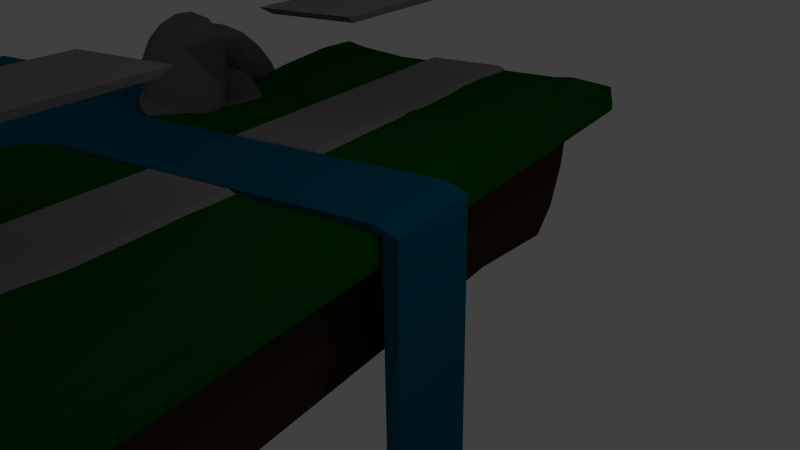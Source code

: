 # Source: StageIdea.blend  (saved by Blender 2.72.0; exported with 4.5.12 LTS)
import bpy
from mathutils import Matrix  # noqa: F401  (used for matrix-valued properties, if any)

bpy.ops.wm.read_factory_settings(use_empty=True)
scene = bpy.context.scene
scene.name = 'Scene'

# ---- collections
col_collection_1 = bpy.data.collections.new('Collection 1'); scene.collection.children.link(col_collection_1)

# ---- materials (node trees are filled in below, after node groups)
mat_material_002 = bpy.data.materials.new('Material.002')
mat_material_002.alpha_threshold = 0.0
mat_material_002.use_transparent_shadow = False
mat_material_002.diffuse_color = (0.2699, 0.2738, 0.2659, 1.0)
mat_material_002.specular_color = (0.9699, 1.0, 1.0)
mat_material_002.roughness = 0.5
mat_material_002.specular_intensity = 0.0
mat_material_002.line_color = (0.0, 0.0, 0.0, 1.0)
mat_material_004 = bpy.data.materials.new('Material.004')
mat_material_004.alpha_threshold = 0.0
mat_material_004.use_transparent_shadow = False
mat_material_004.diffuse_color = (0.04696, 0.02886, 0.01494, 1.0)
mat_material_004.roughness = 0.5
mat_material_004.specular_intensity = 0.0
mat_material_003 = bpy.data.materials.new('Material.003')
mat_material_003.alpha_threshold = 0.0
mat_material_003.use_transparent_shadow = False
mat_material_003.diffuse_color = (0.1539, 0.1539, 0.1539, 1.0)
mat_material_003.roughness = 0.5
mat_material_003.specular_intensity = 0.0
mat_material_001 = bpy.data.materials.new('Material.001')
mat_material_001.alpha_threshold = 0.0
mat_material_001.use_transparent_shadow = False
mat_material_001.preview_render_type = 'SHADERBALL'
mat_material_001.diffuse_color = (0.0, 0.1187, 0.2079, 1.0)
mat_material_001.roughness = 0.5
mat_material_001.specular_intensity = 1.0
mat_material = bpy.data.materials.new('Material')
mat_material.alpha_threshold = 0.0
mat_material.use_transparent_shadow = False
mat_material.diffuse_color = (7.071e-05, 0.09084, 0.0, 1.0)
mat_material.specular_color = (0.9699, 1.0, 1.0)
mat_material.roughness = 0.5
mat_material.specular_intensity = 0.6042
mat_material.line_color = (0.0, 0.0, 0.0, 1.0)

# ---- material node trees

# ---- world
world_world = bpy.data.worlds.new('World'); scene.world = world_world
world_world.color = (0.05088, 0.05088, 0.05088)
world_world.use_sun_shadow = False
world_world.sun_shadow_jitter_overblur = 0.0
world_world.cycles.sampling_method = 'MANUAL'
world_world.cycles.sample_map_resolution = 256

# ---- cameras
cam_camera = bpy.data.cameras.new('Camera')
cam_camera.clip_end = 100.0
cam_camera.lens = 35.0
cam_camera.sensor_width = 32.0
cam_camera.sensor_height = 18.0
cam_camera.ortho_scale = 7.314
cam_camera.dof.focus_distance = 0.0
cam_camera.dof.aperture_fstop = 128.0

# ---- lights
light_lamp = bpy.data.lights.new('Lamp', 'POINT')
light_lamp.transmission_factor = 0.0
light_lamp.cutoff_distance = 30.0
light_lamp.energy = 100.0
light_lamp.shadow_buffer_clip_start = 1.001
light_lamp.shadow_soft_size = 0.1
light_lamp.shadow_maximum_resolution = 0.006
light_lamp.use_absolute_resolution = True
light_lamp.cycles.use_multiple_importance_sampling = False

# ---- meshes
me_cube_015 = bpy.data.meshes.new('Cube.015')
me_cube_015.from_pydata([(-1.0, -1.0, -1.0), (-1.0, 1.0, -1.0), (1.0, 1.0, -1.0), (1.0, -1.0, -1.0), (-0.9061, -0.9061, 1.0), (-0.9061, 0.9061, 1.0), (0.9061, 0.9061, 1.0), (0.9061, -0.9061, 1.0)], [], [(4, 5, 1, 0), (5, 6, 2, 1), (6, 7, 3, 2), (7, 4, 0, 3), (0, 1, 2, 3), (7, 6, 5, 4)])
me_cube_015.materials.append(mat_material_002)
me_cube_015.use_remesh_preserve_volume = False
me_cube_015.use_remesh_preserve_attributes = False
me_cube_015.use_mirror_vertex_groups = False
me_cube_015.update()
me_cube_014 = bpy.data.meshes.new('Cube.014')
me_cube_014.from_pydata([(-1.0, -1.0, -1.0), (-1.0, 1.0, -1.0), (1.0, 1.0, -1.0), (1.0, -1.0, -1.0), (-0.9061, -0.9061, 1.0), (-0.9061, 0.9061, 1.0), (0.9061, 0.9061, 1.0), (0.9061, -0.9061, 1.0)], [], [(4, 5, 1, 0), (5, 6, 2, 1), (6, 7, 3, 2), (7, 4, 0, 3), (0, 1, 2, 3), (7, 6, 5, 4)])
me_cube_014.materials.append(mat_material_002)
me_cube_014.use_remesh_preserve_volume = False
me_cube_014.use_remesh_preserve_attributes = False
me_cube_014.use_mirror_vertex_groups = False
me_cube_014.update()
me_cube_010 = bpy.data.meshes.new('Cube.010')
me_cube_010.from_pydata([(-0.9167, -0.9167, -0.8463), (-0.9167, 0.9167, -0.9286), (0.8542, 0.8542, -0.744), (0.9167, -0.9167, -0.4714), (-0.9167, -0.9167, 0.9167), (-0.9167, 0.9167, 0.9167), (0.9167, 0.9167, 0.91), (0.9166, -0.9166, 0.9099), (-0.9297, -0.9297, 0.05936), (-1.0, 0.0, 1.0), (-0.9297, 0.9297, 0.05936), (-1.0, 0.0, -0.5779), (0.0, 1.0, 1.0), (0.9245, 0.9245, 0.06494), (0.0, 0.9297, -1.301), (1.0, 0.0, 0.9598), (0.9297, -0.9297, 0.09778), (1.0, 0.0, -0.3417), (0.0, -1.0, 1.0), (0.0, -0.9219, -0.9908), (-1.0, 0.0, 0.4221), (0.0, 1.0, 0.0), (1.0, 0.0, 0.4269), (0.0, -1.0, 0.0), (0.0, 0.0, -1.832), (0.0, 0.0, 1.0), (-0.9375, -0.9375, 0.5528), (-0.9375, 0.5, 0.9903), (-0.9375, 0.9375, -0.4472), (-0.9375, -0.5, -0.6209), (0.5, 0.9375, 0.9375), (0.8958, 0.8958, -0.4073), (-0.5, 0.9375, -1.308), (0.9375, -0.5, 0.9073), (0.9375, -0.9375, -0.1447), (0.8958, 0.4896, -0.5034), (-0.5, -0.9375, 0.9375), (0.4896, -0.8958, -0.6839), (-0.9375, -0.9375, -0.4472), (-0.9375, -0.5, 0.9903), (-0.9375, 0.9375, 0.5528), (-0.9375, 0.5, -0.6826), (-0.5, 0.9375, 0.9375), (0.9375, 0.9375, 0.495), (0.4896, 0.887, -0.8754), (0.9375, 0.5, 0.9073), (0.9375, -0.9375, 0.495), (0.9375, -0.5, -0.444), (0.5, -0.9375, 0.9375), (-0.4896, -0.8958, -0.8934), (-1.0, 0.0, -0.0779), (-1.0, 0.0, 0.9221), (-1.0, -0.5, 0.3627), (-1.0, 0.5, 0.3693), (0.0, 1.0, -0.5617), (0.0, 1.0, 0.5), (-0.5, 1.0, -0.007712), (0.499, 0.998, 0.000716), (1.0, 0.0, -0.07313), (1.0, 0.0, 0.4598), (0.998, 0.499, 0.3065), (1.0, -0.5, 0.3184), (0.0, -1.0, -0.4623), (0.0, -1.0, 0.5), (0.499, -0.998, 0.02978), (-0.499, -0.998, 0.001801), (0.5, 0.0, -1.173), (-0.5, 0.0, -1.0), (0.0, -0.5, -1.832), (0.0, 0.5, -1.421), (-0.5, 0.0, 1.0), (0.5, 0.0, 1.0), (0.0, -0.5, 1.0), (0.0, 0.5, 1.0), (-1.0, 0.5, -0.0779), (0.4922, 0.9844, -0.4943), (1.0, -0.5, -0.04723), (-0.4922, -0.9844, -0.4856), (0.4922, 0.4922, -0.7959), (-0.5, 0.5, 1.0), (-1.0, -0.5, -0.1307), (-1.0, -0.5, 0.8166), (-1.0, 0.5, 0.8166), (-0.5, 1.0, -0.5617), (-0.5, 1.0, 0.5), (0.5, 1.0, 0.5), (0.9844, 0.4922, -0.1417), (1.0, 0.5, 0.5232), (1.0, -0.5, 0.5232), (0.4922, -0.9844, -0.2617), (0.5, -1.0, 0.5), (-0.5, -1.0, 0.5), (0.5, -0.5, -1.173), (-0.5, -0.5, -1.051), (-0.5, 0.5, -1.317), (-0.5, -0.5, 1.0), (0.5, -0.5, 1.0), (0.5, 0.5, 1.0)], [], [(74, 28, 1, 41), (75, 31, 2, 44), (76, 34, 3, 47), (77, 38, 0, 49), (78, 44, 2, 35), (79, 42, 5, 27), (80, 50, 11, 29), (81, 51, 20, 52), (82, 40, 10, 53), (83, 54, 14, 32), (84, 55, 21, 56), (85, 43, 13, 57), (86, 58, 17, 35), (87, 59, 22, 60), (88, 46, 16, 61), (89, 62, 19, 37), (90, 63, 23, 64), (91, 26, 8, 65), (92, 66, 17, 47), (93, 67, 24, 68), (94, 32, 14, 69), (95, 70, 9, 39), (96, 71, 25, 72), (97, 30, 12, 73), (50, 74, 41, 11), (20, 53, 74, 50), (53, 10, 28, 74), (54, 75, 44, 14), (21, 57, 75, 54), (57, 13, 31, 75), (58, 76, 47, 17), (22, 61, 76, 58), (61, 16, 34, 76), (62, 77, 49, 19), (23, 65, 77, 62), (65, 8, 38, 77), (66, 78, 35, 17), (24, 69, 78, 66), (69, 14, 44, 78), (70, 79, 27, 9), (25, 73, 79, 70), (73, 12, 42, 79), (38, 80, 29, 0), (8, 52, 80, 38), (52, 20, 50, 80), (26, 81, 52, 8), (4, 39, 81, 26), (39, 9, 51, 81), (51, 82, 53, 20), (9, 27, 82, 51), (27, 5, 40, 82), (28, 83, 32, 1), (10, 56, 83, 28), (56, 21, 54, 83), (40, 84, 56, 10), (5, 42, 84, 40), (42, 12, 55, 84), (55, 85, 57, 21), (12, 30, 85, 55), (30, 6, 43, 85), (31, 86, 35, 2), (13, 60, 86, 31), (60, 22, 58, 86), (43, 87, 60, 13), (6, 45, 87, 43), (45, 15, 59, 87), (59, 88, 61, 22), (15, 33, 88, 59), (33, 7, 46, 88), (34, 89, 37, 3), (16, 64, 89, 34), (64, 23, 62, 89), (46, 90, 64, 16), (7, 48, 90, 46), (48, 18, 63, 90), (63, 91, 65, 23), (18, 36, 91, 63), (36, 4, 26, 91), (37, 92, 47, 3), (19, 68, 92, 37), (68, 24, 66, 92), (49, 93, 68, 19), (0, 29, 93, 49), (29, 11, 67, 93), (67, 94, 69, 24), (11, 41, 94, 67), (41, 1, 32, 94), (36, 95, 39, 4), (18, 72, 95, 36), (72, 25, 70, 95), (48, 96, 72, 18), (7, 33, 96, 48), (33, 15, 71, 96), (71, 97, 73, 25), (15, 45, 97, 71), (45, 6, 30, 97)])
me_cube_010.materials.append(mat_material_004)
me_cube_010.use_remesh_preserve_volume = False
me_cube_010.use_remesh_preserve_attributes = False
me_cube_010.use_mirror_vertex_groups = False
me_cube_010.update()
me_cube_009 = bpy.data.meshes.new('Cube.009')
me_cube_009.from_pydata([], [], [])
me_cube_009.use_remesh_preserve_volume = False
me_cube_009.use_remesh_preserve_attributes = False
me_cube_009.use_mirror_vertex_groups = False
me_cube_009.update()
me_cube_007 = bpy.data.meshes.new('Cube.007')
me_cube_007.from_pydata([(1.0, 1.023, -0.7642), (1.0, -1.0, -1.0), (-1.0, -1.0, -1.0), (-1.0, 1.023, -0.7642), (1.0, 0.9768, 0.2943), (1.0, -1.0, 0.5301), (-1.0, -1.0, 0.5301), (-1.0, 0.9768, 0.2943), (0.891, 1.023, -0.7642), (0.891, -1.0, -1.0), (0.891, 0.9768, 0.7642), (0.891, -1.0, 1.0), (-0.8687, 1.023, -0.7642), (-0.8687, -1.0, -1.0), (-0.8687, 0.9768, 0.7642), (-0.8687, -1.0, 1.0)], [], [(12, 13, 2, 3), (14, 7, 6, 15), (0, 4, 5, 1), (13, 15, 6, 2), (2, 6, 7, 3), (14, 12, 3, 7), (0, 1, 9, 8), (4, 10, 11, 5), (1, 5, 11, 9), (4, 0, 8, 10), (8, 9, 13, 12), (10, 14, 15, 11), (9, 11, 15, 13), (10, 8, 12, 14)])
me_cube_007.materials.append(mat_material_002)
me_cube_007.use_remesh_preserve_volume = False
me_cube_007.use_remesh_preserve_attributes = False
me_cube_007.use_mirror_vertex_groups = False
me_cube_007.update()
me_cube_006 = bpy.data.meshes.new('Cube.006')
me_cube_006.from_pydata([(2.291, -2.057, -2.174), (2.221, 2.057, -2.174), (0.8648, -2.057, 0.9078), (-0.5703, 2.057, 2.313), (-1.802, 2.057, -2.174), (-1.802, -2.057, -2.174), (-3.228, 2.057, 4.338), (-3.228, -2.057, 2.546), (1.578, -2.057, -0.6331), (-0.06879, 0.0, 1.611), (2.256, 0.0, -2.174), (0.6094, 2.057, 0.06959), (0.8776, 0.0, -0.2818), (2.942, -0.6135, -4.599), (2.873, 3.5, -4.599), (1.516, -0.6135, -1.517), (0.081, 3.5, -0.112), (-1.15, 3.5, -4.599), (-1.15, -0.6135, -4.599), (-2.576, 3.5, 1.913), (-2.576, -0.6135, 0.1206), (2.229, -0.6135, -3.058), (0.5825, 1.443, -0.8147), (2.907, 1.443, -4.599), (1.261, 3.5, -2.356), (1.529, 1.443, -2.707), (2.321, 1.391, -3.556), (3.041, -1.141, -1.683), (0.9166, 0.4391, -0.8292), (0.2971, 0.0193, -3.556), (-0.4202, -0.4668, 0.4014), (0.982, -2.536, -0.6878), (1.87, -0.4246, -1.256), (1.51, 0.8412, -2.193), (2.346, -0.102, -2.406)], [], [(4, 5, 7, 6), (5, 4, 1, 10, 0), (3, 11, 1, 4, 6), (2, 7, 5, 0, 8), (3, 6, 7, 2, 9), (12, 8, 0, 10), (11, 12, 10, 1), (3, 9, 12, 11), (9, 2, 8, 12), (17, 18, 20, 19), (18, 17, 14, 23, 13), (16, 24, 14, 17, 19), (15, 20, 18, 13, 21), (16, 19, 20, 15, 22), (25, 21, 13, 23), (24, 25, 23, 14), (16, 22, 25, 24), (22, 15, 21, 25), (28, 33, 26, 29, 30), (28, 30, 31, 27, 32), (28, 32, 34, 33)])
me_cube_006.materials.append(mat_material_003)
me_cube_006.use_remesh_preserve_volume = False
me_cube_006.use_remesh_preserve_attributes = False
me_cube_006.use_mirror_vertex_groups = False
me_cube_006.update()
me_cube_005 = bpy.data.meshes.new('Cube.005')
me_cube_005.from_pydata([(2.291, -2.057, -2.174), (2.221, 2.057, -2.174), (0.8648, -2.057, 0.9078), (-0.5703, 2.057, 2.313), (-1.802, 2.057, -2.174), (-1.802, -2.057, -2.174), (-3.228, 2.057, 4.338), (-3.228, -2.057, 2.546), (1.578, -2.057, -0.6331), (-0.06879, 0.0, 1.611), (2.256, 0.0, -2.174), (0.6094, 2.057, 0.06959), (0.8776, 0.0, -0.2818), (2.942, -0.6135, -4.599), (2.873, 3.5, -4.599), (1.516, -0.6135, -1.517), (0.081, 3.5, -0.112), (-1.15, 3.5, -4.599), (-1.15, -0.6135, -4.599), (-2.576, 3.5, 1.913), (-2.576, -0.6135, 0.1206), (2.229, -0.6135, -3.058), (0.5825, 1.443, -0.8147), (2.907, 1.443, -4.599), (1.261, 3.5, -2.356), (1.529, 1.443, -2.707), (2.321, 1.391, -3.556), (3.041, -1.141, -1.683), (0.9166, 0.4391, -0.8292), (0.2971, 0.0193, -3.556), (-0.4202, -0.4668, 0.4014), (0.982, -2.536, -0.6878), (1.87, -0.4246, -1.256), (1.51, 0.8412, -2.193), (2.346, -0.102, -2.406)], [], [(4, 5, 7, 6), (5, 4, 1, 10, 0), (3, 11, 1, 4, 6), (2, 7, 5, 0, 8), (3, 6, 7, 2, 9), (12, 8, 0, 10), (11, 12, 10, 1), (3, 9, 12, 11), (9, 2, 8, 12), (17, 18, 20, 19), (18, 17, 14, 23, 13), (16, 24, 14, 17, 19), (15, 20, 18, 13, 21), (16, 19, 20, 15, 22), (25, 21, 13, 23), (24, 25, 23, 14), (16, 22, 25, 24), (22, 15, 21, 25), (28, 33, 26, 29, 30), (28, 30, 31, 27, 32), (28, 32, 34, 33)])
me_cube_005.materials.append(mat_material_003)
me_cube_005.use_remesh_preserve_volume = False
me_cube_005.use_remesh_preserve_attributes = False
me_cube_005.use_mirror_vertex_groups = False
me_cube_005.update()
me_cube_004 = bpy.data.meshes.new('Cube.004')
me_cube_004.from_pydata([(1.0, 1.023, -0.7642), (1.0, -1.0, -1.0), (-1.0, -1.0, -1.0), (-1.0, 1.023, -0.7642), (1.0, 0.9768, 0.2943), (1.0, -1.0, 0.5301), (-1.0, -1.0, 0.5301), (-1.0, 0.9768, 0.2943), (0.891, 1.023, -0.7642), (0.891, -1.0, -1.0), (0.891, 0.9768, 0.7642), (0.891, -1.0, 1.0), (-0.8687, 1.023, -0.7642), (-0.8687, -1.0, -1.0), (-0.8687, 0.9768, 0.7642), (-0.8687, -1.0, 1.0)], [], [(12, 13, 2, 3), (14, 7, 6, 15), (0, 4, 5, 1), (13, 15, 6, 2), (2, 6, 7, 3), (14, 12, 3, 7), (0, 1, 9, 8), (4, 10, 11, 5), (1, 5, 11, 9), (4, 0, 8, 10), (8, 9, 13, 12), (10, 14, 15, 11), (9, 11, 15, 13), (10, 8, 12, 14)])
me_cube_004.materials.append(mat_material_002)
me_cube_004.use_remesh_preserve_volume = False
me_cube_004.use_remesh_preserve_attributes = False
me_cube_004.use_mirror_vertex_groups = False
me_cube_004.update()
me_cube_002 = bpy.data.meshes.new('Cube.002')
me_cube_002.from_pydata([(1.0, 1.0, -1.0), (1.0, -1.0, -1.0), (-1.0, -1.0, -1.0), (-1.0, 1.0, -1.0), (1.0, 1.0, 1.0), (1.0, -1.0, 1.0), (-1.0, -1.0, 1.0), (-1.0, 1.0, 1.0), (1.039, 1.0, 0.1299), (1.039, -1.0, 0.1299), (1.111, 1.0, -0.13), (1.111, -1.0, -0.1299), (1.039, 1.0, -23.66), (1.039, -1.0, -23.66), (1.111, 1.0, -23.92), (1.111, -1.0, -23.92), (1.039, 1.0, -47.85), (1.039, -1.0, -47.85), (1.111, 1.0, -48.11), (1.111, -1.0, -48.11), (-1.155, -2.913, -1.0), (-1.155, 2.913, -1.0), (-1.155, -2.913, 1.0), (-1.155, 2.913, 1.0), (-3.003, -2.913, -1.0), (-3.003, 2.913, -1.0), (-3.003, -2.913, 1.0), (-3.003, 2.913, 1.0), (-0.7787, -1.0, -2.946), (-0.7787, -1.0, -0.9459), (-0.9338, -2.913, -2.946), (-0.9338, -2.913, -0.9459), (-0.8571, 1.0, -1.521), (-0.8571, 1.0, 0.4786), (-1.012, 2.913, -1.521), (-1.012, 2.913, 0.4786)], [], [(0, 1, 2, 3), (4, 7, 6, 5), (4, 5, 11, 10), (1, 5, 6, 2), (6, 7, 23, 22), (4, 0, 3, 7), (10, 11, 15, 14), (5, 1, 9, 11), (0, 4, 10, 8), (1, 0, 8, 9), (14, 15, 19, 18), (11, 9, 13, 15), (8, 10, 14, 12), (9, 8, 12, 13), (16, 18, 19, 17), (15, 13, 17, 19), (12, 14, 18, 16), (13, 12, 16, 17), (22, 23, 27, 26), (3, 21, 34, 32), (20, 2, 28, 30), (3, 2, 20, 21), (24, 26, 27, 25), (23, 21, 25, 27), (20, 22, 26, 24), (21, 20, 24, 25), (28, 29, 31, 30), (6, 22, 31, 29), (22, 20, 30, 31), (2, 6, 29, 28), (33, 32, 34, 35), (23, 7, 33, 35), (21, 23, 35, 34), (7, 3, 32, 33)])
me_cube_002.materials.append(mat_material_001)
me_cube_002.use_remesh_preserve_volume = False
me_cube_002.use_remesh_preserve_attributes = False
me_cube_002.use_mirror_vertex_groups = False
me_cube_002.update()
me_cube_001 = bpy.data.meshes.new('Cube.001')
me_cube_001.from_pydata([(1.015, 1.0, -2.257), (1.015, -1.0, -2.257), (-1.0, -1.0, -2.257), (-1.0, 1.0, -2.257), (1.0, 1.0, 0.5804), (1.0, -1.0, 1.0), (-1.0, -1.0, 1.0), (-1.0, 1.0, 1.0), (1.015, -5.96e-08, -2.257), (0.01496, 1.0, -2.257), (1.0, 1.0, 0.0), (0.0, -1.0, -2.257), (1.0, -1.0, 0.0), (-1.0, 2.98e-07, -2.257), (-1.0, -1.0, 0.0), (-1.0, 1.0, 0.0), (1.0, -5.364e-07, 0.1402), (2.384e-07, 1.0, 1.0), (-5.364e-07, -1.0, 1.0), (-1.0, 1.788e-07, 1.0), (0.01496, 1.192e-07, -2.257), (-1.49e-07, -1.788e-07, 1.0), (1.0, -2.98e-07, 0.0), (-2.98e-07, -1.0, 0.0), (-1.0, 2.384e-07, 0.0), (2.384e-07, 1.0, 0.0), (1.0, -0.5, 1.0), (-0.5, 1.0, 1.0), (-0.5, -1.0, 1.0), (-1.0, 0.5, 1.0), (1.0, 0.5, 1.0), (0.5, 1.0, 1.0), (0.5, -1.0, 1.0), (-1.0, -0.5, 1.0), (-3.427e-07, -0.5, 1.0), (4.47e-08, 0.5, 1.0), (0.5, -3.576e-07, 1.0), (-0.5, 0.0, 1.0), (-0.5, -0.5, 1.303), (0.5, -0.5, 1.281), (0.5, 0.5, 1.0), (-0.5, 0.5, 0.7788), (1.0, -0.75, 1.0), (-0.75, 1.0, 1.0), (-0.75, -1.0, 1.0), (-1.0, 0.75, 1.0), (1.0, 0.25, 1.0), (0.25, 1.0, 1.0), (0.25, -1.0, 1.409), (-1.0, -0.25, 2.204), (-4.396e-07, -0.75, 1.0), (-5.215e-08, 0.25, 1.0), (0.75, -4.47e-07, 1.0), (-0.25, -8.941e-08, 1.0), (1.0, -0.25, 1.0), (-0.25, 1.0, 1.0), (-0.25, -1.0, 1.0), (-1.0, 0.25, 1.0), (1.0, 0.75, 1.0), (0.75, 1.0, 1.396), (0.75, -1.0, 1.0), (-1.0, -0.75, 1.0), (-2.459e-07, -0.25, 1.0), (1.416e-07, 0.75, 1.0), (0.25, -2.682e-07, 1.0), (-0.75, 8.941e-08, 1.0), (-0.5, -0.75, 1.55), (-0.5, -0.25, 1.428), (-0.25, -0.5, 1.0), (-0.75, -0.5, 2.028), (0.5, -0.75, 0.6672), (0.5, -0.25, 1.021), (0.75, -0.5, 1.17), (0.25, -0.5, 1.05), (0.5, 0.25, 0.8298), (0.5662, 0.726, 1.0), (0.75, 0.5, 1.0), (0.25, 0.5, 1.29), (-0.5186, 0.25, 1.359), (-0.5, 0.75, 2.394), (-0.25, 0.5, 1.0), (-0.75, 0.5, 0.7711), (-0.75, -0.7868, 4.114), (0.25, -0.75, 1.334), (0.25, 0.25, 1.0), (-0.75, 0.25, 0.3945), (-0.25, -0.75, 1.0), (-0.25, -0.25, 1.0), (-0.75, -0.25, 1.549), (0.75, -0.7799, 1.0), (0.75, -0.25, 1.0), (0.25, -0.25, 1.132), (0.75, 0.25, 1.444), (0.75, 0.75, 1.0), (0.25, 0.75, 1.313), (-0.25, 0.25, 1.0), (-0.25, 0.75, 1.0), (-0.75, 0.75, 5.01), (1.0, -0.875, 1.0), (-0.875, 1.0, 1.0), (-0.875, -1.0, 1.0), (-1.0, 0.875, 1.0), (1.0, 0.125, 0.1066), (0.125, 1.0, 1.0), (0.125, -1.0, 1.0), (-0.9836, -0.1446, 1.218), (-4.88e-07, -0.875, 1.0), (-1.006e-07, 0.125, 1.0), (0.875, -4.917e-07, 1.0), (-0.125, -1.341e-07, 1.0), (1.0, -0.375, 1.0), (-0.375, 1.0, 1.0), (-0.375, -1.0, 1.0), (-1.0, 0.375, 1.0), (1.0, 0.625, 1.0), (0.625, 1.0, 1.0), (0.625, -1.0, 1.0), (-1.0, -0.625, 1.0), (-2.943e-07, -0.375, 1.0), (9.313e-08, 0.625, 1.0), (0.375, -3.129e-07, 1.0), (-0.625, 4.47e-08, 1.0), (-0.5, -0.875, 1.715), (-0.5, -0.375, 0.6904), (-0.125, -0.5, 1.0), (-0.625, -0.5, 1.464), (0.5, -0.875, 1.0), (0.5, -0.375, 1.16), (0.875, -0.5, 1.0), (0.375, -0.5, 1.0), (0.5, 0.125, 0.5622), (0.5239, 0.625, 1.0), (0.875, 0.5, 1.499), (0.375, 0.5, 1.0), (-0.5, 0.125, 1.0), (-0.5, 0.625, 1.268), (-0.125, 0.5, 1.0), (-0.625, 0.5, 0.7139), (1.0, -0.625, 1.0), (-0.625, 1.0, 1.0), (-0.625, -1.0, 1.0), (-1.0, 0.625, 1.0), (1.0, 0.375, 1.0), (0.375, 1.0, 1.0), (0.375, -1.0, 1.0), (-1.134, -0.375, 3.022), (-3.912e-07, -0.625, 1.0), (-3.725e-09, 0.375, 1.0), (0.625, -4.023e-07, 1.0), (-0.375, -4.47e-08, 1.0), (1.0, -0.125, 0.09868), (-0.125, 1.0, 1.0), (-0.125, -1.0, 1.0), (-1.0, 0.125, 1.0), (1.0, 0.875, 1.0), (0.875, 1.0, 1.0), (0.875, -1.0, 1.0), (-1.0, -0.875, 1.0), (-1.974e-07, -0.125, 1.0), (1.9e-07, 0.875, 1.0), (0.125, -2.235e-07, 1.0), (-0.875, 1.341e-07, 1.0), (-0.5, -0.6161, 1.737), (-0.5, -0.125, 1.0), (-0.375, -0.5, 1.0), (-0.875, -0.5, 1.0), (0.5, -0.625, 1.0), (0.5, -0.125, 0.5622), (0.625, -0.5, 1.0), (0.125, -0.5, 1.0), (0.5, 0.375, 1.0), (0.5, 0.875, 1.802), (0.625, 0.5, 1.271), (0.125, 0.5, 1.0), (-0.5186, 0.375, 1.359), (-0.5, 0.875, 2.275), (-0.375, 0.5, 0.6998), (-0.875, 0.5, 1.194), (-0.75, -0.9118, 4.114), (-0.75, -0.625, 1.907), (-0.625, -0.7868, 4.114), (-0.875, -0.7868, 4.114), (0.25, -0.875, 1.481), (0.25, -0.625, 1.473), (0.375, -0.75, 1.0), (0.125, -0.75, 1.0), (0.25, 0.125, 1.0), (0.25, 0.375, 1.0), (0.375, 0.25, 1.0), (0.125, 0.25, 1.0), (-0.75, 0.125, 1.0), (-0.75, 0.375, 0.3945), (-0.625, 0.25, 1.0), (-0.875, 0.25, 1.0), (-0.25, -0.875, 1.0), (-0.25, -0.625, 1.0), (-0.125, -0.75, 1.0), (-0.375, -0.75, 1.0), (-0.25, -0.375, 1.0), (-0.25, -0.125, 1.0), (-0.125, -0.25, 1.0), (-0.375, -0.25, 1.0), (-0.75, -0.375, 1.0), (-0.75, -0.125, 1.0), (-0.625, -0.25, 0.4705), (-0.875, -0.25, 1.884), (0.75, -0.875, 1.0), (0.7745, -0.625, 1.442), (0.875, -0.75, 1.0), (0.625, -0.75, 0.7017), (0.75, -0.375, 1.0), (0.75, -0.125, 0.5622), (0.875, -0.25, 1.0), (0.625, -0.25, 1.0), (0.25, -0.375, 1.048), (0.25, -0.125, 1.0), (0.375, -0.25, 1.0), (0.125, -0.25, 1.0), (0.75, 0.125, 0.5622), (0.75, 0.375, 1.0), (0.875, 0.25, 0.693), (0.625, 0.25, 0.9949), (0.7955, 0.6484, 1.0), (0.75, 0.875, 0.7711), (0.875, 0.75, 1.424), (0.625, 0.75, 1.0), (0.1021, 0.625, 1.0), (0.25, 0.875, 1.382), (0.375, 0.75, 1.271), (0.125, 0.75, 1.0), (-0.25, 0.125, 1.0), (-0.25, 0.375, 1.0), (-0.125, 0.25, 1.0), (-0.3936, 0.25, 1.359), (-0.25, 0.625, 1.0), (-0.25, 0.875, 1.0), (-0.125, 0.75, 1.0), (-0.375, 0.75, 1.0), (-0.75, 0.625, 2.84), (-0.75, 0.875, 4.789), (-0.625, 0.75, 4.175), (-0.875, 0.75, 2.84), (-0.875, -0.9118, 4.114), (0.125, -0.875, 1.0), (0.125, 0.125, 1.0), (-0.9645, 0.2331, 1.471), (-0.375, -0.875, 1.0), (-0.375, -0.375, 1.0), (-0.875, -0.375, 0.4499), (0.625, -0.875, 0.7986), (0.6637, -0.375, 1.037), (0.125, -0.375, 1.0), (0.625, 0.125, 0.5622), (0.625, 0.625, 1.0), (0.125, 0.625, 1.0), (-0.375, 0.125, 1.0), (-0.375, 0.625, 0.8607), (-0.875, 0.625, 2.84), (-0.625, -0.9118, 4.114), (-0.625, -0.625, 2.302), (-0.875, -0.625, 2.103), (0.375, -0.875, 1.0), (0.375, -0.625, 1.0), (0.125, -0.625, 1.0), (0.375, 0.125, 0.5622), (0.375, 0.375, 1.255), (0.125, 0.375, 1.0), (-0.625, 0.125, 1.0), (-0.625, 0.375, 1.0), (-0.875, 0.375, 1.0), (-0.125, -0.875, 1.0), (-0.125, -0.625, 1.0), (-0.375, -0.625, 1.0), (-0.125, -0.375, 1.0), (-0.125, -0.125, 1.0), (-0.375, -0.125, 1.0), (-0.625, -0.375, 0.8596), (-0.625, -0.125, 1.0), (-0.875, -0.125, 1.0), (0.875, -0.875, 1.0), (0.875, -0.625, 1.0), (0.5801, -0.625, 1.0), (0.875, -0.375, 1.0), (0.875, -0.125, 0.5622), (0.625, -0.125, 0.5622), (0.375, -0.375, 1.0), (0.375, -0.125, 0.5622), (0.125, -0.125, 1.0), (0.875, 0.125, 0.5622), (0.875, 0.375, 0.523), (0.625, 0.375, 1.0), (0.875, 0.625, 0.6672), (0.875, 0.875, 1.03), (0.625, 0.875, 1.583), (0.375, 0.5908, 1.0), (0.375, 0.875, 1.0), (0.125, 0.875, 1.0), (-0.125, 0.125, 1.0), (-0.125, 0.375, 1.0), (-0.375, 0.375, 1.0), (-0.125, 0.625, 1.0), (-0.125, 0.875, 1.0), (-0.375, 0.875, 1.0), (-0.625, 0.625, 2.572), (-0.625, 0.875, 4.047), (-0.875, 0.875, 2.84), (1.015, 1.0, -3.434), (1.015, -1.0, -3.434), (1.015, -5.96e-08, -3.434), (0.01496, 1.0, -3.434), (0.01496, 1.192e-07, -3.434)], [], [(11, 2, 13), (157, 6, 100), (138, 150, 26), (23, 28, 14), (24, 29, 15), (9, 3, 15), (20, 13, 3), (8, 20, 9), (1, 11, 20), (106, 18, 104), (107, 21, 160), (245, 153, 19), (8, 22, 12), (0, 10, 22), (114, 10, 58), (23, 14, 2), (1, 12, 23), (12, 116, 32), (24, 15, 3), (14, 24, 13), (14, 33, 24), (27, 25, 15), (31, 10, 25), (0, 9, 25), (122, 28, 112), (123, 38, 164), (145, 33, 165), (249, 126, 32), (250, 127, 39), (118, 34, 169), (130, 36, 148), (131, 40, 172), (254, 119, 35), (134, 37, 149), (256, 135, 41), (141, 29, 177), (178, 44, 140), (179, 82, 180), (117, 61, 181), (182, 48, 144), (183, 83, 184), (263, 146, 50), (264, 186, 64), (265, 187, 84), (266, 147, 51), (190, 65, 121), (268, 191, 85), (113, 57, 193), (270, 194, 56), (195, 86, 196), (162, 66, 197), (198, 68, 124), (274, 199, 87), (275, 163, 67), (202, 69, 125), (277, 203, 88), (105, 49, 205), (279, 206, 60), (207, 89, 208), (281, 166, 70), (282, 210, 72), (283, 211, 90), (284, 167, 71), (285, 214, 73), (286, 215, 91), (287, 158, 62), (218, 52, 108), (289, 219, 92), (290, 170, 74), (291, 222, 76), (292, 223, 93), (171, 75, 225), (226, 77, 133), (227, 94, 228), (296, 159, 63), (230, 53, 109), (231, 95, 232), (299, 174, 78), (234, 80, 136), (235, 96, 236), (302, 175, 79), (238, 81, 137), (239, 97, 240), (305, 101, 45), (178, 242, 100), (82, 181, 242), (61, 157, 242), (182, 243, 104), (185, 243, 182), (50, 106, 243), (244, 160, 64), (189, 244, 186), (51, 107, 244), (245, 161, 65), (193, 245, 190), (57, 153, 245), (246, 112, 56), (197, 246, 194), (66, 122, 246), (247, 164, 68), (201, 247, 198), (67, 123, 247), (248, 165, 69), (205, 248, 202), (49, 145, 248), (249, 116, 60), (209, 249, 206), (209, 70, 126), (250, 168, 72), (90, 213, 250), (71, 127, 250), (251, 169, 73), (91, 217, 251), (62, 118, 251), (252, 148, 52), (221, 252, 218), (74, 130, 252), (222, 253, 172), (225, 253, 222), (75, 131, 253), (254, 173, 77), (229, 254, 226), (229, 63, 119), (255, 149, 53), (233, 255, 230), (233, 78, 134), (234, 256, 176), (237, 256, 234), (237, 79, 135), (257, 177, 81), (97, 241, 257), (45, 141, 257), (258, 140, 28), (180, 258, 122), (82, 178, 258), (259, 180, 66), (125, 259, 162), (69, 179, 259), (179, 260, 181), (165, 260, 179), (33, 117, 260), (261, 144, 32), (70, 184, 261), (184, 83, 182), (262, 184, 70), (39, 129, 262), (129, 73, 183), (183, 263, 185), (169, 263, 183), (34, 146, 263), (130, 264, 120), (188, 264, 130), (84, 186, 264), (170, 265, 188), (133, 265, 170), (133, 77, 187), (266, 189, 84), (173, 266, 187), (173, 35, 147), (267, 121, 37), (78, 192, 267), (85, 190, 267), (174, 268, 192), (137, 268, 174), (81, 191, 268), (269, 193, 85), (177, 269, 191), (29, 113, 269), (270, 152, 18), (196, 270, 106), (86, 194, 270), (271, 196, 50), (124, 271, 146), (68, 195, 271), (272, 197, 86), (164, 272, 195), (38, 162, 272), (273, 124, 34), (200, 273, 118), (87, 198, 273), (274, 200, 62), (109, 274, 158), (53, 199, 274), (275, 201, 87), (53, 149, 275), (149, 37, 163), (276, 125, 38), (204, 276, 123), (88, 202, 276), (277, 204, 67), (37, 121, 277), (65, 203, 277), (278, 205, 88), (161, 278, 203), (161, 19, 105), (279, 156, 5), (42, 208, 279), (208, 89, 206), (280, 208, 42), (128, 280, 138), (128, 72, 207), (207, 281, 209), (168, 281, 207), (39, 166, 281), (282, 128, 26), (212, 282, 110), (212, 90, 210), (150, 283, 212), (108, 283, 150), (52, 211, 283), (284, 213, 90), (148, 284, 211), (36, 167, 284), (285, 129, 39), (216, 285, 127), (91, 214, 285), (286, 216, 71), (120, 286, 167), (64, 215, 286), (287, 217, 91), (160, 287, 215), (21, 158, 287), (102, 288, 108), (220, 288, 102), (92, 218, 288), (142, 289, 220), (30, 132, 289), (132, 76, 219), (219, 290, 221), (76, 172, 290), (40, 170, 290), (291, 132, 30), (58, 224, 291), (224, 93, 222), (154, 292, 224), (155, 292, 154), (155, 59, 223), (293, 225, 93), (115, 293, 223), (31, 171, 293), (131, 294, 133), (75, 228, 294), (94, 226, 294), (171, 295, 228), (31, 143, 295), (47, 227, 295), (296, 229, 94), (103, 296, 227), (103, 17, 159), (107, 297, 109), (51, 232, 297), (95, 230, 297), (298, 232, 51), (136, 298, 147), (80, 231, 298), (299, 233, 95), (176, 299, 231), (41, 174, 299), (300, 136, 35), (236, 300, 119), (96, 234, 300), (301, 236, 63), (17, 151, 301), (55, 235, 301), (235, 302, 237), (111, 302, 235), (111, 27, 175), (303, 137, 41), (240, 303, 135), (97, 238, 303), (304, 240, 79), (27, 139, 304), (43, 239, 304), (239, 305, 241), (43, 99, 305), (99, 7, 101), (20, 11, 13), (242, 157, 100), (98, 5, 12), (22, 16, 150), (42, 98, 12), (12, 22, 150), (150, 54, 110), (25, 9, 15), (138, 42, 12), (6, 14, 100), (150, 110, 26), (138, 12, 150), (44, 14, 140), (28, 23, 112), (56, 23, 152), (14, 28, 140), (23, 56, 112), (14, 44, 100), (7, 15, 101), (23, 18, 152), (45, 15, 141), (29, 24, 113), (57, 24, 153), (15, 29, 141), (15, 45, 101), (24, 19, 153), (9, 20, 3), (24, 57, 113), (8, 9, 309, 308), (1, 20, 310, 307), (243, 106, 104), (244, 107, 160), (161, 245, 19), (1, 8, 12), (8, 0, 22), (102, 16, 22), (10, 4, 154), (102, 22, 10), (142, 46, 102), (142, 102, 30), (11, 23, 2), (11, 1, 23), (10, 154, 58), (102, 114, 30), (114, 102, 10), (12, 156, 60), (144, 48, 104), (12, 32, 23), (12, 5, 156), (116, 12, 60), (2, 14, 13), (104, 23, 144), (13, 24, 3), (32, 144, 23), (104, 18, 23), (17, 25, 151), (19, 24, 105), (49, 24, 145), (33, 14, 117), (61, 14, 157), (24, 33, 145), (14, 61, 117), (24, 49, 105), (55, 25, 111), (14, 6, 157), (27, 15, 139), (43, 15, 99), (15, 43, 139), (15, 7, 99), (59, 10, 115), (25, 55, 151), (4, 10, 155), (25, 27, 111), (31, 25, 143), (47, 25, 103), (10, 31, 115), (25, 17, 103), (25, 47, 143), (10, 59, 155), (10, 0, 25), (246, 122, 112), (247, 123, 164), (248, 145, 165), (116, 249, 32), (168, 250, 39), (251, 118, 169), (252, 130, 148), (253, 131, 172), (173, 254, 35), (255, 134, 149), (176, 256, 41), (257, 141, 177), (258, 178, 140), (259, 179, 180), (260, 117, 181), (261, 182, 144), (262, 183, 184), (185, 263, 50), (120, 264, 64), (188, 265, 84), (189, 266, 51), (267, 190, 121), (192, 268, 85), (269, 113, 193), (152, 270, 56), (271, 195, 196), (272, 162, 197), (273, 198, 124), (200, 274, 87), (201, 275, 67), (276, 202, 125), (204, 277, 88), (278, 105, 205), (156, 279, 60), (280, 207, 208), (209, 281, 70), (128, 282, 72), (212, 283, 90), (213, 284, 71), (129, 285, 73), (216, 286, 91), (217, 287, 62), (288, 218, 108), (220, 289, 92), (221, 290, 74), (132, 291, 76), (224, 292, 93), (293, 171, 225), (294, 226, 133), (295, 227, 228), (229, 296, 63), (297, 230, 109), (298, 231, 232), (233, 299, 78), (300, 234, 136), (301, 235, 236), (237, 302, 79), (303, 238, 137), (304, 239, 240), (241, 305, 45), (44, 178, 100), (178, 82, 242), (181, 61, 242), (48, 182, 104), (83, 185, 182), (185, 50, 243), (186, 244, 64), (84, 189, 186), (189, 51, 244), (190, 245, 65), (85, 193, 190), (193, 57, 245), (194, 246, 56), (86, 197, 194), (197, 66, 246), (198, 247, 68), (87, 201, 198), (201, 67, 247), (202, 248, 69), (88, 205, 202), (205, 49, 248), (206, 249, 60), (89, 209, 206), (249, 209, 126), (210, 250, 72), (210, 90, 250), (213, 71, 250), (214, 251, 73), (214, 91, 251), (217, 62, 251), (218, 252, 52), (92, 221, 218), (221, 74, 252), (76, 222, 172), (93, 225, 222), (225, 75, 253), (226, 254, 77), (94, 229, 226), (254, 229, 119), (230, 255, 53), (95, 233, 230), (255, 233, 134), (80, 234, 176), (96, 237, 234), (256, 237, 135), (238, 257, 81), (238, 97, 257), (241, 45, 257), (122, 258, 28), (66, 180, 122), (180, 82, 258), (162, 259, 66), (38, 125, 162), (125, 69, 259), (82, 179, 181), (69, 165, 179), (165, 33, 260), (126, 261, 32), (126, 70, 261), (261, 184, 182), (166, 262, 70), (166, 39, 262), (262, 129, 183), (83, 183, 185), (73, 169, 183), (169, 34, 263), (36, 130, 120), (74, 188, 130), (188, 84, 264), (74, 170, 188), (40, 133, 170), (265, 133, 187), (187, 266, 84), (77, 173, 187), (266, 173, 147), (134, 267, 37), (134, 78, 267), (192, 85, 267), (78, 174, 192), (41, 137, 174), (137, 81, 268), (191, 269, 85), (81, 177, 191), (177, 29, 269), (106, 270, 18), (50, 196, 106), (196, 86, 270), (146, 271, 50), (34, 124, 146), (124, 68, 271), (195, 272, 86), (68, 164, 195), (164, 38, 272), (118, 273, 34), (62, 200, 118), (200, 87, 273), (158, 274, 62), (21, 109, 158), (109, 53, 274), (199, 275, 87), (199, 53, 275), (275, 149, 163), (123, 276, 38), (67, 204, 123), (204, 88, 276), (163, 277, 67), (163, 37, 277), (121, 65, 277), (203, 278, 88), (65, 161, 203), (278, 161, 105), (98, 279, 5), (98, 42, 279), (279, 208, 206), (138, 280, 42), (26, 128, 138), (280, 128, 207), (89, 207, 209), (72, 168, 207), (168, 39, 281), (110, 282, 26), (54, 212, 110), (282, 212, 210), (54, 150, 212), (16, 108, 150), (108, 52, 283), (211, 284, 90), (52, 148, 211), (148, 36, 284), (127, 285, 39), (71, 216, 127), (216, 91, 285), (167, 286, 71), (36, 120, 167), (120, 64, 286), (215, 287, 91), (64, 160, 215), (160, 21, 287), (16, 102, 108), (46, 220, 102), (220, 92, 288), (46, 142, 220), (142, 30, 289), (289, 132, 219), (92, 219, 221), (219, 76, 290), (172, 40, 290), (114, 291, 30), (114, 58, 291), (291, 224, 222), (58, 154, 224), (4, 155, 154), (292, 155, 223), (223, 293, 93), (59, 115, 223), (115, 31, 293), (40, 131, 133), (131, 75, 294), (228, 94, 294), (75, 171, 228), (171, 31, 295), (143, 47, 295), (227, 296, 94), (47, 103, 227), (296, 103, 159), (21, 107, 109), (107, 51, 297), (232, 95, 297), (147, 298, 51), (35, 136, 147), (136, 80, 298), (231, 299, 95), (80, 176, 231), (176, 41, 299), (119, 300, 35), (63, 236, 119), (236, 96, 300), (159, 301, 63), (159, 17, 301), (151, 55, 301), (96, 235, 237), (55, 111, 235), (302, 111, 175), (135, 303, 41), (79, 240, 135), (240, 97, 303), (175, 304, 79), (175, 27, 304), (139, 43, 304), (97, 239, 241), (239, 43, 305), (305, 99, 101), (306, 308, 309), (308, 307, 310), (20, 8, 308, 310), (9, 0, 306, 309), (0, 8, 308, 306), (8, 1, 307, 308)])
_ca = me_cube_001.color_attributes.new('Col', 'BYTE_COLOR', 'CORNER')
_ca.data.foreach_set('color', [1.0, 1.0, 1.0, 1.0, 1.0, 1.0, 1.0, 1.0, 1.0, 1.0, 1.0, 1.0, 0.001821, 0.2051, 0.0003035, 1.0, 0.001518, 0.2051, 0.0, 1.0, 0.001518, 0.2051, 0.0, 1.0, 0.001518, 0.2051, 0.0, 1.0, 0.001518, 0.2051, 0.0, 1.0, 0.001821, 0.2051, 0.0003035, 1.0, 1.0, 1.0, 1.0, 1.0, 1.0, 1.0, 1.0, 1.0, 1.0, 1.0, 1.0, 1.0, 1.0, 1.0, 1.0, 1.0, 1.0, 1.0, 1.0, 1.0, 1.0, 1.0, 1.0, 1.0, 1.0, 1.0, 1.0, 1.0, 1.0, 1.0, 1.0, 1.0, 1.0, 1.0, 1.0, 1.0, 1.0, 1.0, 1.0, 1.0, 1.0, 1.0, 1.0, 1.0, 1.0, 1.0, 1.0, 1.0, 1.0, 1.0, 1.0, 1.0, 1.0, 1.0, 1.0, 1.0, 1.0, 1.0, 1.0, 1.0, 1.0, 1.0, 1.0, 1.0, 1.0, 1.0, 1.0, 1.0, 1.0, 1.0, 1.0, 1.0, 0.001518, 0.2051, 0.0, 1.0, 0.001518, 0.2051, 0.0, 1.0, 0.07619, 0.05286, 0.02217, 1.0, 0.001518, 0.2051, 0.0, 1.0, 0.001518, 0.2051, 0.0, 1.0, 0.001518, 0.2051, 0.0, 1.0, 0.001518, 0.2051, 0.0, 1.0, 0.001518, 0.2051, 0.0, 1.0, 0.001518, 0.2051, 0.0, 1.0, 0.5711, 0.7682, 0.5647, 1.0, 0.09084, 0.3864, 0.08228, 1.0, 0.001821, 0.2086, 0.0003035, 1.0, 0.001518, 0.2051, 0.0, 1.0, 0.001518, 0.2051, 0.0, 1.0, 0.09531, 0.3916, 0.0865, 1.0, 0.001518, 0.2051, 0.0, 1.0, 0.001518, 0.2051, 0.0, 1.0, 0.001518, 0.2051, 0.0, 1.0, 1.0, 1.0, 1.0, 1.0, 1.0, 1.0, 1.0, 1.0, 1.0, 1.0, 1.0, 1.0, 1.0, 1.0, 1.0, 1.0, 1.0, 1.0, 1.0, 1.0, 1.0, 1.0, 1.0, 1.0, 1.0, 1.0, 1.0, 1.0, 1.0, 1.0, 1.0, 1.0, 1.0, 1.0, 1.0, 1.0, 1.0, 1.0, 1.0, 1.0, 1.0, 1.0, 1.0, 1.0, 1.0, 1.0, 1.0, 1.0, 1.0, 1.0, 1.0, 1.0, 1.0, 1.0, 1.0, 1.0, 1.0, 1.0, 1.0, 1.0, 1.0, 1.0, 1.0, 1.0, 1.0, 1.0, 1.0, 1.0, 1.0, 1.0, 1.0, 1.0, 1.0, 1.0, 1.0, 1.0, 1.0, 1.0, 1.0, 1.0, 1.0, 1.0, 1.0, 1.0, 1.0, 1.0, 1.0, 1.0, 1.0, 1.0, 1.0, 1.0, 1.0, 1.0, 1.0, 1.0, 1.0, 1.0, 1.0, 1.0, 1.0, 1.0, 1.0, 1.0, 1.0, 1.0, 1.0, 1.0, 0.001518, 0.2051, 0.0, 1.0, 0.001518, 0.2051, 0.0, 1.0, 0.001518, 0.2051, 0.0, 1.0, 0.001518, 0.2051, 0.0, 1.0, 0.001518, 0.2051, 0.0, 1.0, 0.001518, 0.2051, 0.0, 1.0, 0.001518, 0.2051, 0.0, 1.0, 0.001518, 0.2051, 0.0, 1.0, 0.001518, 0.2051, 0.0, 1.0, 0.001518, 0.2051, 0.0, 1.0, 0.001518, 0.2051, 0.0, 1.0, 0.001518, 0.2051, 0.0, 1.0, 0.001518, 0.2051, 0.0, 1.0, 0.001518, 0.2051, 0.0, 1.0, 0.001518, 0.2051, 0.0, 1.0, 0.001518, 0.2051, 0.0, 1.0, 0.001518, 0.2051, 0.0, 1.0, 0.001518, 0.2051, 0.0, 1.0, 0.001518, 0.2051, 0.0, 1.0, 0.001518, 0.2051, 0.0, 1.0, 0.001518, 0.2051, 0.0, 1.0, 0.001518, 0.2051, 0.0, 1.0, 0.001518, 0.2051, 0.0, 1.0, 0.001518, 0.2051, 0.0, 1.0, 0.001518, 0.2051, 0.0, 1.0, 0.001821, 0.2051, 0.0003035, 1.0, 0.001518, 0.2051, 0.0, 1.0, 0.001518, 0.2051, 0.0, 1.0, 0.001518, 0.2051, 0.0, 1.0, 0.001518, 0.2051, 0.0, 1.0, 0.001518, 0.2051, 0.0, 1.0, 0.001518, 0.2051, 0.0, 1.0, 0.001518, 0.2051, 0.0, 1.0, 0.001518, 0.2051, 0.0, 1.0, 0.001518, 0.2051, 0.0, 1.0, 0.001518, 0.2051, 0.0, 1.0, 0.001518, 0.2051, 0.0, 1.0, 0.001518, 0.2051, 0.0, 1.0, 0.001518, 0.2051, 0.0, 1.0, 0.001518, 0.2051, 0.0, 1.0, 0.001518, 0.2051, 0.0, 1.0, 0.001518, 0.2051, 0.0, 1.0, 1.0, 1.0, 1.0, 1.0, 1.0, 1.0, 1.0, 1.0, 1.0, 1.0, 1.0, 1.0, 0.07619, 0.05286, 0.02217, 1.0, 0.07819, 0.05127, 0.02315, 1.0, 0.004025, 0.1812, 0.001518, 1.0, 0.07819, 0.05127, 0.02315, 1.0, 0.07819, 0.05127, 0.02315, 1.0, 0.001518, 0.2051, 0.0, 1.0, 0.004025, 0.1779, 0.001518, 1.0, 0.001518, 0.2051, 0.0, 1.0, 0.001518, 0.2051, 0.0, 1.0, 0.001518, 0.2051, 0.0, 1.0, 0.001518, 0.2051, 0.0, 1.0, 0.001518, 0.2051, 0.0, 1.0, 0.001518, 0.2051, 0.0, 1.0, 0.001518, 0.2051, 0.0, 1.0, 0.001518, 0.2051, 0.0, 1.0, 0.001518, 0.2051, 0.0, 1.0, 0.001518, 0.2051, 0.0, 1.0, 0.001518, 0.2051, 0.0, 1.0, 0.001518, 0.2051, 0.0, 1.0, 0.001518, 0.2051, 0.0, 1.0, 0.001518, 0.2051, 0.0, 1.0, 0.001518, 0.2051, 0.0, 1.0, 0.001518, 0.2051, 0.0, 1.0, 0.001518, 0.2051, 0.0, 1.0, 0.001518, 0.2051, 0.0, 1.0, 0.001518, 0.2051, 0.0, 1.0, 0.001518, 0.2051, 0.0, 1.0, 0.001518, 0.2051, 0.0, 1.0, 0.001518, 0.2051, 0.0, 1.0, 0.001821, 0.2051, 0.0003035, 1.0, 0.001518, 0.2051, 0.0, 1.0, 0.001518, 0.2051, 0.0, 1.0, 0.001518, 0.2051, 0.0, 1.0, 0.001518, 0.2051, 0.0, 1.0, 0.001518, 0.2051, 0.0, 1.0, 0.001518, 0.2051, 0.0, 1.0, 0.001518, 0.2051, 0.0, 1.0, 0.001518, 0.2051, 0.0, 1.0, 0.001518, 0.2051, 0.0, 1.0, 0.001518, 0.2051, 0.0, 1.0, 0.001518, 0.2051, 0.0, 1.0, 0.001518, 0.2051, 0.0, 1.0, 0.001518, 0.2051, 0.0, 1.0, 0.001518, 0.2051, 0.0, 1.0, 0.001518, 0.2051, 0.0, 1.0, 0.001518, 0.2051, 0.0, 1.0, 0.001518, 0.2051, 0.0, 1.0, 0.001518, 0.2051, 0.0, 1.0, 0.001518, 0.2051, 0.0, 1.0, 0.001518, 0.2051, 0.0, 1.0, 0.001518, 0.2051, 0.0, 1.0, 0.001518, 0.2051, 0.0, 1.0, 0.001518, 0.2051, 0.0, 1.0, 0.001518, 0.2051, 0.0, 1.0, 0.001518, 0.2051, 0.0, 1.0, 0.001518, 0.2051, 0.0, 1.0, 0.001518, 0.2051, 0.0, 1.0, 0.001518, 0.2051, 0.0, 1.0, 0.001518, 0.2051, 0.0, 1.0, 0.001518, 0.2051, 0.0, 1.0, 0.001518, 0.2051, 0.0, 1.0, 0.001518, 0.2051, 0.0, 1.0, 0.001518, 0.2051, 0.0, 1.0, 0.001518, 0.2051, 0.0, 1.0, 0.001518, 0.2051, 0.0, 1.0, 0.001518, 0.2051, 0.0, 1.0, 0.001518, 0.2051, 0.0, 1.0, 0.001518, 0.2051, 0.0, 1.0, 0.001518, 0.2051, 0.0, 1.0, 0.001518, 0.2051, 0.0, 1.0, 0.001518, 0.2051, 0.0, 1.0, 0.001518, 0.2051, 0.0, 1.0, 0.001518, 0.2051, 0.0, 1.0, 0.07819, 0.05127, 0.02315, 1.0, 0.07819, 0.05127, 0.02315, 1.0, 0.001518, 0.2051, 0.0, 1.0, 0.0137, 0.1384, 0.004777, 1.0, 0.07819, 0.05127, 0.02315, 1.0, 0.0319, 0.09759, 0.01033, 1.0, 0.003347, 0.1878, 0.001214, 1.0, 0.001518, 0.2051, 0.0, 1.0, 0.001518, 0.2051, 0.0, 1.0, 0.001518, 0.2051, 0.0, 1.0, 0.001518, 0.2051, 0.0, 1.0, 0.001518, 0.2051, 0.0, 1.0, 0.001518, 0.2051, 0.0, 1.0, 0.001518, 0.2051, 0.0, 1.0, 0.001518, 0.2051, 0.0, 1.0, 0.001518, 0.2051, 0.0, 1.0, 0.001518, 0.2051, 0.0, 1.0, 0.001518, 0.2051, 0.0, 1.0, 0.001518, 0.2051, 0.0, 1.0, 0.001518, 0.2051, 0.0, 1.0, 0.001518, 0.2051, 0.0, 1.0, 0.001518, 0.2051, 0.0, 1.0, 0.001518, 0.2051, 0.0, 1.0, 0.001518, 0.2051, 0.0, 1.0, 0.001518, 0.2051, 0.0, 1.0, 0.001518, 0.2051, 0.0, 1.0, 0.001518, 0.2051, 0.0, 1.0, 0.001518, 0.2051, 0.0, 1.0, 0.001518, 0.2051, 0.0, 1.0, 0.001518, 0.2051, 0.0, 1.0, 0.001518, 0.2051, 0.0, 1.0, 0.001821, 0.2051, 0.0003035, 1.0, 0.001518, 0.2051, 0.0, 1.0, 0.001518, 0.2051, 0.0, 1.0, 0.001518, 0.2051, 0.0, 1.0, 0.001518, 0.2051, 0.0, 1.0, 0.001518, 0.2051, 0.0, 1.0, 0.001518, 0.2051, 0.0, 1.0, 0.001518, 0.2051, 0.0, 1.0, 0.001518, 0.2051, 0.0, 1.0, 0.001518, 0.2051, 0.0, 1.0, 0.001518, 0.2051, 0.0, 1.0, 0.001518, 0.2051, 0.0, 1.0, 0.001518, 0.2051, 0.0, 1.0, 0.001518, 0.2051, 0.0, 1.0, 0.001518, 0.2051, 0.0, 1.0, 0.001518, 0.2051, 0.0, 1.0, 0.001518, 0.2051, 0.0, 1.0, 0.001518, 0.2051, 0.0, 1.0, 0.001518, 0.2051, 0.0, 1.0, 0.001518, 0.2051, 0.0, 1.0, 0.001518, 0.2051, 0.0, 1.0, 0.001518, 0.2051, 0.0, 1.0, 0.001518, 0.2051, 0.0, 1.0, 0.001518, 0.2051, 0.0, 1.0, 0.001518, 0.2051, 0.0, 1.0, 0.001518, 0.2051, 0.0, 1.0, 0.001518, 0.2051, 0.0, 1.0, 0.001518, 0.2051, 0.0, 1.0, 1.0, 1.0, 1.0, 1.0, 1.0, 1.0, 1.0, 1.0, 1.0, 1.0, 1.0, 1.0, 0.001518, 0.2051, 0.0, 1.0, 0.001518, 0.2051, 0.0, 1.0, 0.001518, 0.2051, 0.0, 1.0, 0.001518, 0.2051, 0.0, 1.0, 0.001518, 0.2051, 0.0, 1.0, 0.001518, 0.2051, 0.0, 1.0, 1.0, 1.0, 1.0, 1.0, 1.0, 1.0, 1.0, 1.0, 1.0, 1.0, 1.0, 1.0, 0.07619, 0.05286, 0.02217, 1.0, 0.07819, 0.05127, 0.02315, 1.0, 0.07619, 0.05286, 0.02217, 1.0, 0.009721, 0.147, 0.003347, 1.0, 0.07819, 0.05127, 0.02315, 1.0, 0.07619, 0.05286, 0.02217, 1.0, 0.001518, 0.2051, 0.0, 1.0, 0.001518, 0.2051, 0.0, 1.0, 0.07819, 0.05127, 0.02315, 1.0, 0.001518, 0.2051, 0.0, 1.0, 0.001518, 0.2051, 0.0, 1.0, 0.001518, 0.2051, 0.0, 1.0, 0.001518, 0.2051, 0.0, 1.0, 0.001518, 0.2051, 0.0, 1.0, 0.001518, 0.2051, 0.0, 1.0, 0.001518, 0.2051, 0.0, 1.0, 0.001518, 0.2051, 0.0, 1.0, 0.001518, 0.2051, 0.0, 1.0, 0.001518, 0.2051, 0.0, 1.0, 0.001518, 0.2051, 0.0, 1.0, 0.001518, 0.2051, 0.0, 1.0, 0.001518, 0.2051, 0.0, 1.0, 0.001518, 0.2051, 0.0, 1.0, 0.001518, 0.2051, 0.0, 1.0, 0.001518, 0.2051, 0.0, 1.0, 0.001518, 0.2051, 0.0, 1.0, 0.001518, 0.2051, 0.0, 1.0, 0.001518, 0.2051, 0.0, 1.0, 0.001518, 0.2051, 0.0, 1.0, 0.001821, 0.2051, 0.0003035, 1.0, 0.001518, 0.2051, 0.0, 1.0, 0.001518, 0.2051, 0.0, 1.0, 0.001518, 0.2051, 0.0, 1.0, 0.001518, 0.2051, 0.0, 1.0, 0.001518, 0.2051, 0.0, 1.0, 0.001518, 0.2051, 0.0, 1.0, 0.001518, 0.2051, 0.0, 1.0, 0.001518, 0.2051, 0.0, 1.0, 0.001518, 0.2051, 0.0, 1.0, 0.001518, 0.2051, 0.0, 1.0, 0.001518, 0.2051, 0.0, 1.0, 0.001518, 0.2051, 0.0, 1.0, 0.001518, 0.2051, 0.0, 1.0, 0.001518, 0.2051, 0.0, 1.0, 0.001518, 0.2051, 0.0, 1.0, 0.001518, 0.2051, 0.0, 1.0, 0.001518, 0.2051, 0.0, 1.0, 0.001518, 0.2051, 0.0, 1.0, 0.001518, 0.2051, 0.0, 1.0, 0.001518, 0.2051, 0.0, 1.0, 0.001518, 0.2051, 0.0, 1.0, 0.001518, 0.2051, 0.0, 1.0, 0.001518, 0.2051, 0.0, 1.0, 0.001518, 0.2051, 0.0, 1.0, 0.001518, 0.2051, 0.0, 1.0, 0.001518, 0.2051, 0.0, 1.0, 0.001518, 0.2051, 0.0, 1.0, 0.001518, 0.2051, 0.0, 1.0, 0.001518, 0.2051, 0.0, 1.0, 0.001518, 0.2051, 0.0, 1.0, 0.001518, 0.2051, 0.0, 1.0, 0.001518, 0.2051, 0.0, 1.0, 0.001518, 0.2051, 0.0, 1.0, 0.001518, 0.2051, 0.0, 1.0, 0.001518, 0.2051, 0.0, 1.0, 0.001518, 0.2051, 0.0, 1.0, 0.001518, 0.2051, 0.0, 1.0, 0.001518, 0.2051, 0.0, 1.0, 0.001518, 0.2051, 0.0, 1.0, 0.001518, 0.2051, 0.0, 1.0, 0.001518, 0.2051, 0.0, 1.0, 0.001518, 0.2051, 0.0, 1.0, 0.002732, 0.1912, 0.0009106, 1.0, 0.001518, 0.2051, 0.0, 1.0, 0.07819, 0.05127, 0.02315, 1.0, 0.07819, 0.05127, 0.02315, 1.0, 0.02956, 0.1022, 0.009134, 1.0, 0.002732, 0.1912, 0.0009106, 1.0, 0.001518, 0.2051, 0.0, 1.0, 0.001518, 0.2051, 0.0, 1.0, 0.002732, 0.1912, 0.0009106, 1.0, 0.002125, 0.2086, 0.0006071, 1.0, 0.001518, 0.2051, 0.0, 1.0, 0.001518, 0.2051, 0.0, 1.0, 0.001518, 0.2051, 0.0, 1.0, 0.002125, 0.2086, 0.0006071, 1.0, 0.001518, 0.2051, 0.0, 1.0, 0.001518, 0.2051, 0.0, 1.0, 0.001518, 0.2051, 0.0, 1.0, 0.002125, 0.2086, 0.0006071, 1.0, 0.001518, 0.2051, 0.0, 1.0, 0.001518, 0.2051, 0.0, 1.0, 0.001518, 0.2051, 0.0, 1.0, 0.001518, 0.2051, 0.0, 1.0, 0.001518, 0.2051, 0.0, 1.0, 0.001518, 0.2051, 0.0, 1.0, 0.001518, 0.2051, 0.0, 1.0, 0.001518, 0.2051, 0.0, 1.0, 0.001518, 0.2051, 0.0, 1.0, 0.001518, 0.2051, 0.0, 1.0, 0.001518, 0.2051, 0.0, 1.0, 0.001518, 0.2051, 0.0, 1.0, 1.0, 1.0, 1.0, 1.0, 1.0, 1.0, 1.0, 1.0, 1.0, 1.0, 1.0, 1.0, 0.001518, 0.2051, 0.0, 1.0, 0.001518, 0.2051, 0.0, 1.0, 0.001821, 0.2051, 0.0003035, 1.0, 0.001518, 0.2051, 0.0, 1.0, 0.001518, 0.2051, 0.0, 1.0, 0.001518, 0.2051, 0.0, 1.0, 0.001518, 0.2051, 0.0, 1.0, 0.001518, 0.2051, 0.0, 1.0, 0.001518, 0.2051, 0.0, 1.0, 0.001518, 0.2051, 0.0, 1.0, 0.001518, 0.2051, 0.0, 1.0, 0.001518, 0.2051, 0.0, 1.0, 0.001518, 0.2051, 0.0, 1.0, 0.001518, 0.2051, 0.0, 1.0, 0.001518, 0.2051, 0.0, 1.0, 0.001518, 0.2051, 0.0, 1.0, 0.001518, 0.2051, 0.0, 1.0, 0.001518, 0.2051, 0.0, 1.0, 0.001518, 0.2051, 0.0, 1.0, 0.001518, 0.2051, 0.0, 1.0, 0.001518, 0.2051, 0.0, 1.0, 0.001518, 0.2051, 0.0, 1.0, 0.001518, 0.2051, 0.0, 1.0, 0.001518, 0.2051, 0.0, 1.0, 1.0, 1.0, 1.0, 1.0, 1.0, 1.0, 1.0, 1.0, 1.0, 1.0, 1.0, 1.0, 0.001518, 0.2051, 0.0, 1.0, 0.001518, 0.2051, 0.0, 1.0, 0.001518, 0.2051, 0.0, 1.0, 0.001518, 0.2051, 0.0, 1.0, 0.001518, 0.2051, 0.0, 1.0, 0.001518, 0.2051, 0.0, 1.0, 0.001518, 0.2051, 0.0, 1.0, 0.001518, 0.2051, 0.0, 1.0, 0.001518, 0.2051, 0.0, 1.0, 0.001518, 0.2051, 0.0, 1.0, 0.001518, 0.2051, 0.0, 1.0, 0.001518, 0.2051, 0.0, 1.0, 0.001518, 0.2051, 0.0, 1.0, 0.001518, 0.2051, 0.0, 1.0, 0.001518, 0.2051, 0.0, 1.0, 0.001518, 0.2051, 0.0, 1.0, 0.001518, 0.2051, 0.0, 1.0, 0.001518, 0.2051, 0.0, 1.0, 0.001518, 0.2051, 0.0, 1.0, 0.001518, 0.2051, 0.0, 1.0, 0.001518, 0.2051, 0.0, 1.0, 0.001518, 0.2051, 0.0, 1.0, 0.001518, 0.2051, 0.0, 1.0, 0.001518, 0.2051, 0.0, 1.0, 0.001518, 0.2051, 0.0, 1.0, 0.001518, 0.2051, 0.0, 1.0, 0.001518, 0.2051, 0.0, 1.0, 0.001518, 0.2051, 0.0, 1.0, 0.001518, 0.2051, 0.0, 1.0, 0.001518, 0.2051, 0.0, 1.0, 0.001518, 0.2051, 0.0, 1.0, 0.004025, 0.1812, 0.001518, 1.0, 0.001518, 0.2051, 0.0, 1.0, 0.001518, 0.2051, 0.0, 1.0, 0.001518, 0.2051, 0.0, 1.0, 0.001518, 0.2051, 0.0, 1.0, 0.001518, 0.2051, 0.0, 1.0, 0.07819, 0.05127, 0.02315, 1.0, 0.07619, 0.05286, 0.02217, 1.0, 0.001518, 0.2051, 0.0, 1.0, 0.001518, 0.2051, 0.0, 1.0, 0.001518, 0.2051, 0.0, 1.0, 0.001518, 0.2051, 0.0, 1.0, 0.001518, 0.2051, 0.0, 1.0, 0.001518, 0.2051, 0.0, 1.0, 0.001518, 0.2051, 0.0, 1.0, 0.07819, 0.05127, 0.02315, 1.0, 0.07819, 0.05127, 0.02315, 1.0, 0.07819, 0.05127, 0.02315, 1.0, 0.004025, 0.1779, 0.001518, 1.0, 0.009721, 0.147, 0.003347, 1.0, 0.001518, 0.2051, 0.0, 1.0, 0.004025, 0.1779, 0.001518, 1.0, 0.07819, 0.05127, 0.02315, 1.0, 0.001518, 0.2051, 0.0, 1.0, 0.001518, 0.2051, 0.0, 1.0, 0.004025, 0.1779, 0.001518, 1.0, 0.001518, 0.2051, 0.0, 1.0, 0.001518, 0.2051, 0.0, 1.0, 0.001518, 0.2051, 0.0, 1.0, 0.001518, 0.2051, 0.0, 1.0, 0.001518, 0.2051, 0.0, 1.0, 0.001518, 0.2051, 0.0, 1.0, 0.001518, 0.2051, 0.0, 1.0, 0.001518, 0.2051, 0.0, 1.0, 0.001518, 0.2051, 0.0, 1.0, 0.001518, 0.2051, 0.0, 1.0, 0.001518, 0.2051, 0.0, 1.0, 0.001518, 0.2051, 0.0, 1.0, 0.001518, 0.2051, 0.0, 1.0, 0.001518, 0.2051, 0.0, 1.0, 0.001518, 0.2051, 0.0, 1.0, 0.001518, 0.2051, 0.0, 1.0, 0.001518, 0.2051, 0.0, 1.0, 0.001518, 0.2051, 0.0, 1.0, 0.001518, 0.2051, 0.0, 1.0, 0.001518, 0.2051, 0.0, 1.0, 0.001518, 0.2051, 0.0, 1.0, 0.001518, 0.2051, 0.0, 1.0, 0.001518, 0.2051, 0.0, 1.0, 0.001518, 0.2051, 0.0, 1.0, 0.001518, 0.2051, 0.0, 1.0, 0.001518, 0.2051, 0.0, 1.0, 0.001518, 0.2051, 0.0, 1.0, 0.001518, 0.2051, 0.0, 1.0, 0.001518, 0.2051, 0.0, 1.0, 0.001518, 0.2051, 0.0, 1.0, 0.001518, 0.2051, 0.0, 1.0, 0.001518, 0.2051, 0.0, 1.0, 0.001518, 0.2051, 0.0, 1.0, 0.001518, 0.2051, 0.0, 1.0, 0.001518, 0.2051, 0.0, 1.0, 0.001518, 0.2051, 0.0, 1.0, 0.001518, 0.2051, 0.0, 1.0, 0.001518, 0.2051, 0.0, 1.0, 0.001518, 0.2051, 0.0, 1.0, 0.001518, 0.2051, 0.0, 1.0, 0.001518, 0.2051, 0.0, 1.0, 0.001518, 0.2051, 0.0, 1.0, 0.001518, 0.2051, 0.0, 1.0, 0.001518, 0.2051, 0.0, 1.0, 0.001518, 0.2051, 0.0, 1.0, 0.001518, 0.2051, 0.0, 1.0, 0.001518, 0.2051, 0.0, 1.0, 0.001518, 0.2051, 0.0, 1.0, 0.001518, 0.2051, 0.0, 1.0, 0.001518, 0.2051, 0.0, 1.0, 0.001518, 0.2051, 0.0, 1.0, 0.001518, 0.2051, 0.0, 1.0, 0.001518, 0.2051, 0.0, 1.0, 0.001518, 0.2051, 0.0, 1.0, 0.001518, 0.2051, 0.0, 1.0, 0.001518, 0.2051, 0.0, 1.0, 0.001518, 0.2051, 0.0, 1.0, 0.001518, 0.2051, 0.0, 1.0, 0.001518, 0.2051, 0.0, 1.0, 0.001518, 0.2051, 0.0, 1.0, 0.001518, 0.2051, 0.0, 1.0, 0.001518, 0.2051, 0.0, 1.0, 0.001518, 0.2051, 0.0, 1.0, 0.001518, 0.2051, 0.0, 1.0, 0.001518, 0.2051, 0.0, 1.0, 0.001518, 0.2051, 0.0, 1.0, 0.001518, 0.2051, 0.0, 1.0, 0.001518, 0.2051, 0.0, 1.0, 0.001518, 0.2051, 0.0, 1.0, 0.001518, 0.2051, 0.0, 1.0, 0.001518, 0.2051, 0.0, 1.0, 0.001518, 0.2051, 0.0, 1.0, 0.001518, 0.2051, 0.0, 1.0, 0.001518, 0.2051, 0.0, 1.0, 0.001518, 0.2051, 0.0, 1.0, 0.001518, 0.2051, 0.0, 1.0, 0.001518, 0.2051, 0.0, 1.0, 0.001518, 0.2051, 0.0, 1.0, 0.001518, 0.2051, 0.0, 1.0, 0.001518, 0.2051, 0.0, 1.0, 0.001518, 0.2051, 0.0, 1.0, 0.001518, 0.2051, 0.0, 1.0, 0.001518, 0.2051, 0.0, 1.0, 0.001518, 0.2051, 0.0, 1.0, 0.001518, 0.2051, 0.0, 1.0, 0.001518, 0.2051, 0.0, 1.0, 0.001518, 0.2051, 0.0, 1.0, 0.001518, 0.2051, 0.0, 1.0, 0.001518, 0.2051, 0.0, 1.0, 0.001518, 0.2051, 0.0, 1.0, 0.001518, 0.2051, 0.0, 1.0, 0.001518, 0.2051, 0.0, 1.0, 0.001518, 0.2051, 0.0, 1.0, 0.001518, 0.2051, 0.0, 1.0, 0.001518, 0.2051, 0.0, 1.0, 0.003347, 0.1878, 0.001214, 1.0, 0.001518, 0.2051, 0.0, 1.0, 0.001518, 0.2051, 0.0, 1.0, 0.001518, 0.2051, 0.0, 1.0, 0.001518, 0.2051, 0.0, 1.0, 0.001518, 0.2051, 0.0, 1.0, 0.001518, 0.2051, 0.0, 1.0, 0.001518, 0.2051, 0.0, 1.0, 0.001518, 0.2051, 0.0, 1.0, 0.001518, 0.2051, 0.0, 1.0, 0.001518, 0.2051, 0.0, 1.0, 0.001518, 0.2051, 0.0, 1.0, 0.001518, 0.2051, 0.0, 1.0, 0.001518, 0.2051, 0.0, 1.0, 0.001518, 0.2051, 0.0, 1.0, 0.001518, 0.2051, 0.0, 1.0, 0.001518, 0.2051, 0.0, 1.0, 0.001518, 0.2051, 0.0, 1.0, 0.001518, 0.2051, 0.0, 1.0, 0.001518, 0.2051, 0.0, 1.0, 0.001518, 0.2051, 0.0, 1.0, 0.001518, 0.2051, 0.0, 1.0, 0.001518, 0.2051, 0.0, 1.0, 0.001518, 0.2051, 0.0, 1.0, 0.001518, 0.2051, 0.0, 1.0, 0.001518, 0.2051, 0.0, 1.0, 0.001518, 0.2051, 0.0, 1.0, 0.001518, 0.2051, 0.0, 1.0, 0.001518, 0.2051, 0.0, 1.0, 0.001518, 0.2051, 0.0, 1.0, 0.001518, 0.2051, 0.0, 1.0, 0.001518, 0.2051, 0.0, 1.0, 0.001518, 0.2051, 0.0, 1.0, 0.001518, 0.2051, 0.0, 1.0, 0.001518, 0.2051, 0.0, 1.0, 0.001518, 0.2051, 0.0, 1.0, 0.001518, 0.2051, 0.0, 1.0, 0.001518, 0.2051, 0.0, 1.0, 0.001518, 0.2051, 0.0, 1.0, 0.001518, 0.2051, 0.0, 1.0, 0.001518, 0.2051, 0.0, 1.0, 0.001518, 0.2051, 0.0, 1.0, 0.001518, 0.2051, 0.0, 1.0, 0.001518, 0.2051, 0.0, 1.0, 0.001518, 0.2051, 0.0, 1.0, 0.001518, 0.2051, 0.0, 1.0, 0.001518, 0.2051, 0.0, 1.0, 0.001518, 0.2051, 0.0, 1.0, 0.001518, 0.2051, 0.0, 1.0, 0.001518, 0.2051, 0.0, 1.0, 0.001518, 0.2051, 0.0, 1.0, 0.001518, 0.2051, 0.0, 1.0, 0.001518, 0.2051, 0.0, 1.0, 0.001518, 0.2051, 0.0, 1.0, 0.001518, 0.2051, 0.0, 1.0, 0.001518, 0.2051, 0.0, 1.0, 0.001518, 0.2051, 0.0, 1.0, 0.001518, 0.2051, 0.0, 1.0, 0.001518, 0.2051, 0.0, 1.0, 0.001518, 0.2051, 0.0, 1.0, 0.001518, 0.2051, 0.0, 1.0, 0.001518, 0.2051, 0.0, 1.0, 0.001518, 0.2051, 0.0, 1.0, 0.001518, 0.2051, 0.0, 1.0, 0.001518, 0.2051, 0.0, 1.0, 0.001518, 0.2051, 0.0, 1.0, 0.001518, 0.2051, 0.0, 1.0, 0.001518, 0.2051, 0.0, 1.0, 0.001518, 0.2051, 0.0, 1.0, 0.001821, 0.2051, 0.0003035, 1.0, 0.001518, 0.2051, 0.0, 1.0, 0.001518, 0.2051, 0.0, 1.0, 0.001518, 0.2051, 0.0, 1.0, 0.001518, 0.2051, 0.0, 1.0, 0.001518, 0.2051, 0.0, 1.0, 0.001518, 0.2051, 0.0, 1.0, 0.001518, 0.2051, 0.0, 1.0, 0.001518, 0.2051, 0.0, 1.0, 0.001518, 0.2051, 0.0, 1.0, 0.001518, 0.2051, 0.0, 1.0, 0.001518, 0.2051, 0.0, 1.0, 0.001518, 0.2051, 0.0, 1.0, 0.001518, 0.2051, 0.0, 1.0, 0.001518, 0.2051, 0.0, 1.0, 0.001518, 0.2051, 0.0, 1.0, 0.001518, 0.2051, 0.0, 1.0, 0.001518, 0.2051, 0.0, 1.0, 0.001518, 0.2051, 0.0, 1.0, 0.001518, 0.2051, 0.0, 1.0, 0.001518, 0.2051, 0.0, 1.0, 0.001518, 0.2051, 0.0, 1.0, 0.001518, 0.2051, 0.0, 1.0, 0.001518, 0.2051, 0.0, 1.0, 0.001518, 0.2051, 0.0, 1.0, 0.001518, 0.2051, 0.0, 1.0, 0.001518, 0.2051, 0.0, 1.0, 0.001518, 0.2051, 0.0, 1.0, 0.001518, 0.2051, 0.0, 1.0, 0.001518, 0.2051, 0.0, 1.0, 0.001518, 0.2051, 0.0, 1.0, 0.07819, 0.05127, 0.02315, 1.0, 0.07819, 0.05127, 0.02315, 1.0, 0.001518, 0.2051, 0.0, 1.0, 0.001518, 0.2051, 0.0, 1.0, 0.001518, 0.2051, 0.0, 1.0, 0.001518, 0.2051, 0.0, 1.0, 0.001518, 0.2051, 0.0, 1.0, 0.001518, 0.2051, 0.0, 1.0, 0.001518, 0.2051, 0.0, 1.0, 0.001518, 0.2051, 0.0, 1.0, 0.0137, 0.1384, 0.004777, 1.0, 0.001518, 0.2051, 0.0, 1.0, 0.0319, 0.09759, 0.01033, 1.0, 0.02956, 0.1022, 0.009134, 1.0, 0.07819, 0.05127, 0.02315, 1.0, 0.001518, 0.2051, 0.0, 1.0, 0.0319, 0.09759, 0.01033, 1.0, 0.0137, 0.1384, 0.004777, 1.0, 0.001518, 0.2051, 0.0, 1.0, 0.003347, 0.1878, 0.001214, 1.0, 0.0319, 0.09759, 0.01033, 1.0, 0.001821, 0.2086, 0.0003035, 1.0, 0.001518, 0.2051, 0.0, 1.0, 0.001518, 0.2051, 0.0, 1.0, 0.001518, 0.2051, 0.0, 1.0, 0.001518, 0.2051, 0.0, 1.0, 0.001821, 0.2086, 0.0003035, 1.0, 0.001518, 0.2051, 0.0, 1.0, 0.001518, 0.2051, 0.0, 1.0, 0.001518, 0.2051, 0.0, 1.0, 0.001518, 0.2051, 0.0, 1.0, 0.001518, 0.2051, 0.0, 1.0, 0.001518, 0.2051, 0.0, 1.0, 0.001518, 0.2051, 0.0, 1.0, 0.001518, 0.2051, 0.0, 1.0, 0.001518, 0.2051, 0.0, 1.0, 0.001518, 0.2051, 0.0, 1.0, 0.001518, 0.2051, 0.0, 1.0, 0.001518, 0.2051, 0.0, 1.0, 0.001518, 0.2051, 0.0, 1.0, 0.001518, 0.2051, 0.0, 1.0, 0.001518, 0.2051, 0.0, 1.0, 0.001518, 0.2051, 0.0, 1.0, 0.001518, 0.2051, 0.0, 1.0, 0.001518, 0.2051, 0.0, 1.0, 0.001518, 0.2051, 0.0, 1.0, 0.001518, 0.2051, 0.0, 1.0, 0.001518, 0.2051, 0.0, 1.0, 0.001518, 0.2051, 0.0, 1.0, 0.001518, 0.2051, 0.0, 1.0, 0.001518, 0.2051, 0.0, 1.0, 0.001518, 0.2051, 0.0, 1.0, 0.001518, 0.2051, 0.0, 1.0, 0.001518, 0.2051, 0.0, 1.0, 0.001518, 0.2051, 0.0, 1.0, 0.001518, 0.2051, 0.0, 1.0, 0.001518, 0.2051, 0.0, 1.0, 0.001518, 0.2051, 0.0, 1.0, 0.001518, 0.2051, 0.0, 1.0, 0.001518, 0.2051, 0.0, 1.0, 0.001518, 0.2051, 0.0, 1.0, 0.001518, 0.2051, 0.0, 1.0, 0.001518, 0.2051, 0.0, 1.0, 0.001518, 0.2051, 0.0, 1.0, 0.001518, 0.2051, 0.0, 1.0, 0.001518, 0.2051, 0.0, 1.0, 0.001518, 0.2051, 0.0, 1.0, 0.001518, 0.2051, 0.0, 1.0, 0.001518, 0.2051, 0.0, 1.0, 0.001518, 0.2051, 0.0, 1.0, 0.001518, 0.2051, 0.0, 1.0, 0.001518, 0.2051, 0.0, 1.0, 0.001518, 0.2051, 0.0, 1.0, 0.001518, 0.2051, 0.0, 1.0, 0.001518, 0.2051, 0.0, 1.0, 0.001518, 0.2051, 0.0, 1.0, 0.001518, 0.2051, 0.0, 1.0, 0.001518, 0.2051, 0.0, 1.0, 0.001518, 0.2051, 0.0, 1.0, 0.001821, 0.2051, 0.0003035, 1.0, 0.001518, 0.2051, 0.0, 1.0, 0.001518, 0.2051, 0.0, 1.0, 0.001518, 0.2051, 0.0, 1.0, 0.001518, 0.2051, 0.0, 1.0, 0.001518, 0.2051, 0.0, 1.0, 0.001518, 0.2051, 0.0, 1.0, 0.001821, 0.2051, 0.0003035, 1.0, 0.001518, 0.2051, 0.0, 1.0, 0.001518, 0.2051, 0.0, 1.0, 0.001518, 0.2051, 0.0, 1.0, 0.002428, 0.2122, 0.0009106, 1.0, 0.001518, 0.2051, 0.0, 1.0, 0.001518, 0.2051, 0.0, 1.0, 0.001518, 0.2051, 0.0, 1.0, 0.001518, 0.2051, 0.0, 1.0, 0.001518, 0.2051, 0.0, 1.0, 0.04374, 0.314, 0.0382, 1.0, 0.001518, 0.2051, 0.0, 1.0, 0.001518, 0.2051, 0.0, 1.0, 0.04374, 0.314, 0.0382, 1.0, 0.001518, 0.2051, 0.0, 1.0, 0.001518, 0.2051, 0.0, 1.0, 0.001518, 0.2051, 0.0, 1.0, 0.001518, 0.2051, 0.0, 1.0, 0.001518, 0.2051, 0.0, 1.0, 0.001518, 0.2051, 0.0, 1.0, 0.001518, 0.2051, 0.0, 1.0, 0.001518, 0.2051, 0.0, 1.0, 0.001518, 0.2051, 0.0, 1.0, 0.001518, 0.2051, 0.0, 1.0, 0.001518, 0.2051, 0.0, 1.0, 0.001518, 0.2051, 0.0, 1.0, 0.001518, 0.2051, 0.0, 1.0, 0.001518, 0.2051, 0.0, 1.0, 0.001518, 0.2051, 0.0, 1.0, 0.001518, 0.2051, 0.0, 1.0, 0.001518, 0.2051, 0.0, 1.0, 0.001518, 0.2051, 0.0, 1.0, 0.001518, 0.2051, 0.0, 1.0, 0.001518, 0.2051, 0.0, 1.0, 0.001518, 0.2051, 0.0, 1.0, 0.001518, 0.2051, 0.0, 1.0, 0.001518, 0.2051, 0.0, 1.0, 0.001518, 0.2051, 0.0, 1.0, 0.001518, 0.2051, 0.0, 1.0, 0.001518, 0.2051, 0.0, 1.0, 0.001518, 0.2051, 0.0, 1.0, 0.001518, 0.2051, 0.0, 1.0, 0.001518, 0.2051, 0.0, 1.0, 0.001518, 0.2051, 0.0, 1.0, 0.001518, 0.2051, 0.0, 1.0, 0.001518, 0.2051, 0.0, 1.0, 0.001518, 0.2051, 0.0, 1.0, 0.001518, 0.2051, 0.0, 1.0, 0.001821, 0.2051, 0.0003035, 1.0, 0.001518, 0.2051, 0.0, 1.0, 0.001518, 0.2051, 0.0, 1.0, 0.001518, 0.2051, 0.0, 1.0, 0.001518, 0.2051, 0.0, 1.0, 0.001518, 0.2051, 0.0, 1.0, 0.001518, 0.2051, 0.0, 1.0, 0.001518, 0.2051, 0.0, 1.0, 0.001518, 0.2051, 0.0, 1.0, 0.001518, 0.2051, 0.0, 1.0, 0.001821, 0.2051, 0.0003035, 1.0, 0.001518, 0.2051, 0.0, 1.0, 0.001518, 0.2051, 0.0, 1.0, 0.001518, 0.2051, 0.0, 1.0, 0.001518, 0.2051, 0.0, 1.0, 0.001518, 0.2051, 0.0, 1.0, 0.001518, 0.2051, 0.0, 1.0, 0.001518, 0.2051, 0.0, 1.0, 0.001518, 0.2051, 0.0, 1.0, 0.001518, 0.2051, 0.0, 1.0, 0.001518, 0.2051, 0.0, 1.0, 0.001518, 0.2051, 0.0, 1.0, 0.001518, 0.2051, 0.0, 1.0, 0.001518, 0.2051, 0.0, 1.0, 0.001518, 0.2051, 0.0, 1.0, 0.001518, 0.2051, 0.0, 1.0, 0.001518, 0.2051, 0.0, 1.0, 0.001518, 0.2051, 0.0, 1.0, 0.001518, 0.2051, 0.0, 1.0, 0.001518, 0.2051, 0.0, 1.0, 0.001518, 0.2051, 0.0, 1.0, 0.001518, 0.2051, 0.0, 1.0, 0.001518, 0.2051, 0.0, 1.0, 0.001518, 0.2051, 0.0, 1.0, 0.001518, 0.2051, 0.0, 1.0, 0.001518, 0.2051, 0.0, 1.0, 0.001518, 0.2051, 0.0, 1.0, 0.001518, 0.2051, 0.0, 1.0, 0.001518, 0.2051, 0.0, 1.0, 0.001518, 0.2051, 0.0, 1.0, 1.0, 1.0, 1.0, 1.0, 1.0, 1.0, 1.0, 1.0, 1.0, 1.0, 1.0, 1.0, 0.001518, 0.2051, 0.0, 1.0, 0.001518, 0.2051, 0.0, 1.0, 0.001518, 0.2051, 0.0, 1.0, 0.001518, 0.2051, 0.0, 1.0, 0.001518, 0.2051, 0.0, 1.0, 0.001518, 0.2051, 0.0, 1.0, 1.0, 1.0, 1.0, 1.0, 1.0, 1.0, 1.0, 1.0, 1.0, 1.0, 1.0, 1.0, 1.0, 1.0, 1.0, 1.0, 1.0, 1.0, 1.0, 1.0, 1.0, 1.0, 1.0, 1.0, 0.001518, 0.2051, 0.0, 1.0, 0.001518, 0.2051, 0.0, 1.0, 0.001821, 0.2086, 0.0003035, 1.0, 0.09084, 0.3864, 0.08228, 1.0, 0.05781, 0.3419, 0.05286, 1.0, 0.001518, 0.2051, 0.0, 1.0, 0.001518, 0.2051, 0.0, 1.0, 0.001518, 0.2051, 0.0, 1.0, 0.001821, 0.2086, 0.0003035, 1.0, 0.002428, 0.2122, 0.001214, 1.0, 0.09084, 0.3864, 0.08228, 1.0, 0.001518, 0.2051, 0.0, 1.0, 0.001518, 0.2051, 0.0, 1.0, 0.001518, 0.2051, 0.0, 1.0, 0.001518, 0.2051, 0.0, 1.0, 1.0, 1.0, 1.0, 1.0, 1.0, 1.0, 1.0, 1.0, 1.0, 1.0, 1.0, 1.0, 0.001518, 0.2051, 0.0, 1.0, 0.001518, 0.2051, 0.0, 1.0, 0.001821, 0.2086, 0.0003035, 1.0, 1.0, 1.0, 1.0, 1.0, 1.0, 1.0, 1.0, 1.0, 1.0, 1.0, 1.0, 1.0, 0.001518, 0.2051, 0.0, 1.0, 0.001518, 0.2051, 0.0, 1.0, 0.001821, 0.2051, 0.0003035, 1.0, 0.001518, 0.2051, 0.0, 1.0, 0.001821, 0.2086, 0.0003035, 1.0, 0.001518, 0.2051, 0.0, 1.0, 1.0, 1.0, 1.0, 1.0, 1.0, 1.0, 1.0, 1.0, 1.0, 1.0, 1.0, 1.0, 1.0, 1.0, 1.0, 1.0, 1.0, 1.0, 1.0, 1.0, 1.0, 1.0, 1.0, 1.0, 1.0, 1.0, 1.0, 1.0, 1.0, 1.0, 1.0, 1.0, 1.0, 1.0, 1.0, 1.0, 1.0, 1.0, 1.0, 1.0, 1.0, 1.0, 1.0, 1.0, 1.0, 1.0, 1.0, 1.0, 1.0, 1.0, 1.0, 1.0, 1.0, 1.0, 1.0, 1.0, 1.0, 1.0, 1.0, 1.0, 1.0, 1.0, 1.0, 1.0, 1.0, 1.0, 1.0, 1.0, 1.0, 1.0, 1.0, 1.0, 1.0, 1.0, 1.0, 1.0, 1.0, 1.0, 1.0, 1.0, 1.0, 1.0, 1.0, 1.0, 1.0, 1.0, 1.0, 1.0, 1.0, 1.0, 1.0, 1.0, 1.0, 1.0, 1.0, 1.0, 1.0, 1.0, 1.0, 1.0, 1.0, 1.0, 1.0, 1.0, 1.0, 1.0, 1.0, 1.0, 1.0, 1.0, 1.0, 1.0, 1.0, 1.0, 1.0, 1.0, 1.0, 1.0, 1.0, 1.0, 1.0, 1.0, 1.0, 1.0, 1.0, 1.0, 1.0, 1.0, 1.0, 1.0, 1.0, 1.0, 1.0, 1.0, 1.0, 1.0, 1.0, 1.0, 1.0, 1.0, 1.0, 1.0, 1.0, 1.0, 1.0, 1.0, 1.0, 1.0, 1.0, 1.0, 1.0, 1.0, 1.0, 1.0, 1.0, 1.0, 1.0, 1.0, 1.0, 1.0, 1.0, 1.0, 1.0, 1.0, 1.0, 1.0, 1.0, 1.0, 1.0, 1.0, 1.0, 1.0, 1.0, 1.0, 1.0, 1.0, 1.0, 1.0, 1.0, 1.0, 1.0, 1.0, 1.0, 1.0, 1.0, 1.0, 1.0, 1.0, 1.0, 1.0, 1.0, 1.0, 1.0, 1.0, 1.0, 1.0, 1.0, 1.0, 1.0, 1.0, 1.0, 1.0, 1.0, 1.0, 1.0, 1.0, 1.0, 1.0, 1.0, 1.0, 1.0, 1.0, 1.0, 1.0, 1.0, 1.0, 1.0, 1.0, 1.0, 1.0, 1.0, 1.0, 1.0, 1.0, 0.07819, 0.05127, 0.02315, 1.0, 0.001518, 0.2051, 0.0, 1.0, 0.07619, 0.05286, 0.02217, 1.0, 0.001518, 0.2051, 0.0, 1.0, 0.001518, 0.2051, 0.0, 1.0, 0.001518, 0.2051, 0.0, 1.0, 0.001518, 0.2051, 0.0, 1.0, 0.001518, 0.2051, 0.0, 1.0, 0.001518, 0.2051, 0.0, 1.0, 0.04667, 0.3231, 0.04092, 1.0, 0.5711, 0.7682, 0.5647, 1.0, 0.001821, 0.2086, 0.0003035, 1.0, 0.5711, 0.7682, 0.5647, 1.0, 0.001518, 0.2051, 0.0, 1.0, 0.09084, 0.3864, 0.08228, 1.0, 0.001821, 0.2086, 0.0003035, 1.0, 0.05781, 0.3419, 0.05286, 1.0, 0.09084, 0.3864, 0.08228, 1.0, 0.001518, 0.2051, 0.0, 1.0, 0.001518, 0.2051, 0.0, 1.0, 0.001518, 0.2051, 0.0, 1.0, 0.001821, 0.2086, 0.0003035, 1.0, 0.09084, 0.3864, 0.08228, 1.0, 0.001518, 0.2051, 0.0, 1.0, 0.001518, 0.2051, 0.0, 1.0, 0.001518, 0.2051, 0.0, 1.0, 0.001821, 0.2086, 0.0003035, 1.0, 0.001518, 0.2051, 0.0, 1.0, 0.001821, 0.2086, 0.0003035, 1.0, 0.001518, 0.2051, 0.0, 1.0, 1.0, 1.0, 1.0, 1.0, 1.0, 1.0, 1.0, 1.0, 1.0, 1.0, 1.0, 1.0, 1.0, 1.0, 1.0, 1.0, 1.0, 1.0, 1.0, 1.0, 1.0, 1.0, 1.0, 1.0, 0.001518, 0.2051, 0.0, 1.0, 0.001518, 0.2051, 0.0, 1.0, 0.001518, 0.2051, 0.0, 1.0, 0.002428, 0.2122, 0.0009106, 1.0, 0.001518, 0.2051, 0.0, 1.0, 0.001518, 0.2051, 0.0, 1.0, 0.001518, 0.2051, 0.0, 1.0, 0.001821, 0.2086, 0.0003035, 1.0, 0.001518, 0.2051, 0.0, 1.0, 1.0, 1.0, 1.0, 1.0, 1.0, 1.0, 1.0, 1.0, 1.0, 1.0, 1.0, 1.0, 1.0, 1.0, 1.0, 1.0, 1.0, 1.0, 1.0, 1.0, 1.0, 1.0, 1.0, 1.0, 1.0, 1.0, 1.0, 1.0, 1.0, 1.0, 1.0, 1.0, 1.0, 1.0, 1.0, 1.0, 1.0, 1.0, 1.0, 1.0, 1.0, 1.0, 1.0, 1.0, 1.0, 1.0, 1.0, 1.0, 1.0, 1.0, 1.0, 1.0, 1.0, 1.0, 1.0, 1.0, 1.0, 1.0, 1.0, 1.0, 1.0, 1.0, 1.0, 1.0, 1.0, 1.0, 1.0, 1.0, 1.0, 1.0, 1.0, 1.0, 1.0, 1.0, 1.0, 1.0, 1.0, 1.0, 1.0, 1.0, 1.0, 1.0, 1.0, 1.0, 1.0, 1.0, 1.0, 1.0, 1.0, 1.0, 1.0, 1.0, 1.0, 1.0, 1.0, 1.0, 1.0, 1.0, 1.0, 1.0, 1.0, 1.0, 1.0, 1.0, 1.0, 1.0, 1.0, 1.0, 1.0, 1.0, 1.0, 1.0, 1.0, 1.0, 1.0, 1.0, 1.0, 1.0, 1.0, 1.0, 1.0, 1.0, 1.0, 1.0, 1.0, 1.0, 1.0, 1.0, 1.0, 1.0, 1.0, 1.0, 1.0, 1.0, 1.0, 1.0, 1.0, 1.0, 1.0, 1.0, 1.0, 1.0, 1.0, 1.0, 0.001518, 0.2051, 0.0, 1.0, 1.0, 1.0, 1.0, 1.0, 0.001518, 0.2051, 0.0, 1.0, 1.0, 1.0, 1.0, 1.0, 1.0, 1.0, 1.0, 1.0, 1.0, 1.0, 1.0, 1.0, 1.0, 1.0, 1.0, 1.0, 1.0, 1.0, 1.0, 1.0, 1.0, 1.0, 1.0, 1.0, 1.0, 1.0, 1.0, 1.0, 0.001518, 0.2051, 0.0, 1.0, 0.001518, 0.2051, 0.0, 1.0, 1.0, 1.0, 1.0, 1.0, 1.0, 1.0, 1.0, 1.0, 1.0, 1.0, 1.0, 1.0, 1.0, 1.0, 1.0, 1.0, 1.0, 1.0, 1.0, 1.0, 1.0, 1.0, 1.0, 1.0, 1.0, 1.0, 1.0, 1.0, 1.0, 1.0, 1.0, 1.0, 1.0, 1.0, 1.0, 1.0, 1.0, 1.0, 1.0, 1.0, 1.0, 1.0, 1.0, 1.0, 1.0, 1.0, 1.0, 1.0, 1.0, 1.0, 1.0, 1.0, 1.0, 1.0, 1.0, 1.0, 1.0, 1.0, 1.0, 1.0, 1.0, 1.0, 1.0, 1.0, 1.0, 1.0, 1.0, 1.0, 1.0, 1.0, 1.0, 1.0, 1.0, 1.0, 1.0, 1.0, 1.0, 1.0, 1.0, 1.0, 1.0, 1.0, 1.0, 1.0, 1.0, 1.0, 1.0, 1.0, 1.0, 1.0, 1.0, 1.0, 1.0, 1.0, 1.0, 1.0, 1.0, 1.0, 1.0, 1.0, 1.0, 1.0, 1.0, 1.0, 1.0, 1.0, 1.0, 1.0, 1.0, 1.0, 1.0, 1.0, 1.0, 1.0, 1.0, 1.0, 1.0, 1.0, 1.0, 1.0, 1.0, 1.0, 1.0, 1.0, 1.0, 1.0, 1.0, 1.0, 1.0, 1.0, 1.0, 1.0, 1.0, 1.0, 1.0, 1.0, 1.0, 1.0, 1.0, 1.0, 1.0, 1.0, 1.0, 1.0, 1.0, 1.0, 1.0, 1.0, 1.0, 1.0, 1.0, 1.0, 1.0, 1.0, 1.0, 1.0, 1.0, 1.0, 1.0, 1.0, 1.0, 1.0, 1.0, 1.0, 1.0, 1.0, 1.0, 1.0, 1.0, 1.0, 1.0, 1.0, 1.0, 1.0, 1.0, 1.0, 1.0, 1.0, 1.0, 1.0, 1.0, 1.0, 1.0, 1.0, 1.0, 1.0, 1.0, 1.0, 1.0, 1.0, 1.0, 1.0, 1.0, 1.0, 1.0, 1.0, 1.0, 1.0, 1.0, 1.0, 1.0, 1.0, 1.0, 1.0, 1.0, 1.0, 1.0, 1.0, 1.0, 1.0, 1.0, 1.0, 1.0, 1.0, 1.0, 1.0, 1.0, 1.0, 1.0, 1.0, 1.0, 1.0, 1.0, 1.0, 1.0, 1.0, 1.0, 1.0, 0.001518, 0.2051, 0.0, 1.0, 0.001518, 0.2051, 0.0, 1.0, 0.001518, 0.2051, 0.0, 1.0, 0.001518, 0.2051, 0.0, 1.0, 0.001518, 0.2051, 0.0, 1.0, 0.001518, 0.2051, 0.0, 1.0, 0.001518, 0.2051, 0.0, 1.0, 0.001518, 0.2051, 0.0, 1.0, 0.001518, 0.2051, 0.0, 1.0, 0.001518, 0.2051, 0.0, 1.0, 0.001518, 0.2051, 0.0, 1.0, 0.001518, 0.2051, 0.0, 1.0, 0.001518, 0.2051, 0.0, 1.0, 0.001518, 0.2051, 0.0, 1.0, 0.001518, 0.2051, 0.0, 1.0, 0.002732, 0.1912, 0.0009106, 1.0, 0.001518, 0.2051, 0.0, 1.0, 0.001518, 0.2051, 0.0, 1.0, 0.002125, 0.2086, 0.0006071, 1.0, 0.001518, 0.2051, 0.0, 1.0, 0.001518, 0.2051, 0.0, 1.0, 0.001518, 0.2051, 0.0, 1.0, 0.001518, 0.2051, 0.0, 1.0, 0.001518, 0.2051, 0.0, 1.0, 0.001518, 0.2051, 0.0, 1.0, 0.001518, 0.2051, 0.0, 1.0, 0.001518, 0.2051, 0.0, 1.0, 0.001518, 0.2051, 0.0, 1.0, 0.001518, 0.2051, 0.0, 1.0, 0.001518, 0.2051, 0.0, 1.0, 0.001518, 0.2051, 0.0, 1.0, 0.001518, 0.2051, 0.0, 1.0, 0.001518, 0.2051, 0.0, 1.0, 0.001518, 0.2051, 0.0, 1.0, 0.001518, 0.2051, 0.0, 1.0, 0.001518, 0.2051, 0.0, 1.0, 0.001518, 0.2051, 0.0, 1.0, 0.001518, 0.2051, 0.0, 1.0, 0.001518, 0.2051, 0.0, 1.0, 0.001518, 0.2051, 0.0, 1.0, 0.001518, 0.2051, 0.0, 1.0, 0.001518, 0.2051, 0.0, 1.0, 0.001518, 0.2051, 0.0, 1.0, 0.001518, 0.2051, 0.0, 1.0, 0.001518, 0.2051, 0.0, 1.0, 0.001518, 0.2051, 0.0, 1.0, 0.07619, 0.05286, 0.02217, 1.0, 0.004025, 0.1812, 0.001518, 1.0, 0.001518, 0.2051, 0.0, 1.0, 0.07819, 0.05127, 0.02315, 1.0, 0.001518, 0.2051, 0.0, 1.0, 0.009721, 0.147, 0.003347, 1.0, 0.004025, 0.1779, 0.001518, 1.0, 0.001518, 0.2051, 0.0, 1.0, 0.001518, 0.2051, 0.0, 1.0, 0.001518, 0.2051, 0.0, 1.0, 0.001518, 0.2051, 0.0, 1.0, 0.001518, 0.2051, 0.0, 1.0, 0.001518, 0.2051, 0.0, 1.0, 0.001518, 0.2051, 0.0, 1.0, 0.001518, 0.2051, 0.0, 1.0, 0.001518, 0.2051, 0.0, 1.0, 0.001518, 0.2051, 0.0, 1.0, 0.001518, 0.2051, 0.0, 1.0, 0.001518, 0.2051, 0.0, 1.0, 0.001518, 0.2051, 0.0, 1.0, 0.001518, 0.2051, 0.0, 1.0, 0.001518, 0.2051, 0.0, 1.0, 0.001518, 0.2051, 0.0, 1.0, 0.001518, 0.2051, 0.0, 1.0, 0.001518, 0.2051, 0.0, 1.0, 0.001518, 0.2051, 0.0, 1.0, 0.001518, 0.2051, 0.0, 1.0, 0.001518, 0.2051, 0.0, 1.0, 0.001821, 0.2051, 0.0003035, 1.0, 0.001518, 0.2051, 0.0, 1.0, 0.001518, 0.2051, 0.0, 1.0, 0.001518, 0.2051, 0.0, 1.0, 0.001518, 0.2051, 0.0, 1.0, 0.001518, 0.2051, 0.0, 1.0, 0.001518, 0.2051, 0.0, 1.0, 0.001518, 0.2051, 0.0, 1.0, 0.001518, 0.2051, 0.0, 1.0, 0.001518, 0.2051, 0.0, 1.0, 0.001518, 0.2051, 0.0, 1.0, 0.001518, 0.2051, 0.0, 1.0, 0.001518, 0.2051, 0.0, 1.0, 0.001518, 0.2051, 0.0, 1.0, 0.001518, 0.2051, 0.0, 1.0, 0.001518, 0.2051, 0.0, 1.0, 0.001518, 0.2051, 0.0, 1.0, 0.001518, 0.2051, 0.0, 1.0, 0.001518, 0.2051, 0.0, 1.0, 0.001518, 0.2051, 0.0, 1.0, 0.001518, 0.2051, 0.0, 1.0, 0.001518, 0.2051, 0.0, 1.0, 0.001518, 0.2051, 0.0, 1.0, 0.001518, 0.2051, 0.0, 1.0, 0.001518, 0.2051, 0.0, 1.0, 0.001518, 0.2051, 0.0, 1.0, 0.001518, 0.2051, 0.0, 1.0, 0.001518, 0.2051, 0.0, 1.0, 0.001518, 0.2051, 0.0, 1.0, 0.001518, 0.2051, 0.0, 1.0, 0.001518, 0.2051, 0.0, 1.0, 0.001518, 0.2051, 0.0, 1.0, 0.001518, 0.2051, 0.0, 1.0, 0.001518, 0.2051, 0.0, 1.0, 0.001518, 0.2051, 0.0, 1.0, 0.001518, 0.2051, 0.0, 1.0, 0.001518, 0.2051, 0.0, 1.0, 0.001518, 0.2051, 0.0, 1.0, 0.001518, 0.2051, 0.0, 1.0, 0.001518, 0.2051, 0.0, 1.0, 0.001518, 0.2051, 0.0, 1.0, 0.001518, 0.2051, 0.0, 1.0, 0.001518, 0.2051, 0.0, 1.0, 0.001518, 0.2051, 0.0, 1.0, 0.001518, 0.2051, 0.0, 1.0, 0.07819, 0.05127, 0.02315, 1.0, 0.001518, 0.2051, 0.0, 1.0, 0.001518, 0.2051, 0.0, 1.0, 0.07819, 0.05127, 0.02315, 1.0, 0.02956, 0.1022, 0.009134, 1.0, 0.0319, 0.09759, 0.01033, 1.0, 0.001518, 0.2051, 0.0, 1.0, 0.001518, 0.2051, 0.0, 1.0, 0.001518, 0.2051, 0.0, 1.0, 0.001518, 0.2051, 0.0, 1.0, 0.001518, 0.2051, 0.0, 1.0, 0.001518, 0.2051, 0.0, 1.0, 0.001518, 0.2051, 0.0, 1.0, 0.001518, 0.2051, 0.0, 1.0, 0.001518, 0.2051, 0.0, 1.0, 0.001518, 0.2051, 0.0, 1.0, 0.001518, 0.2051, 0.0, 1.0, 0.001518, 0.2051, 0.0, 1.0, 0.001518, 0.2051, 0.0, 1.0, 0.001518, 0.2051, 0.0, 1.0, 0.001518, 0.2051, 0.0, 1.0, 0.001518, 0.2051, 0.0, 1.0, 0.001518, 0.2051, 0.0, 1.0, 0.001518, 0.2051, 0.0, 1.0, 0.001518, 0.2051, 0.0, 1.0, 0.001518, 0.2051, 0.0, 1.0, 0.001518, 0.2051, 0.0, 1.0, 0.001518, 0.2051, 0.0, 1.0, 0.001518, 0.2051, 0.0, 1.0, 0.001518, 0.2051, 0.0, 1.0, 0.001821, 0.2051, 0.0003035, 1.0, 0.001518, 0.2051, 0.0, 1.0, 0.001518, 0.2051, 0.0, 1.0, 0.001518, 0.2051, 0.0, 1.0, 0.001518, 0.2051, 0.0, 1.0, 0.001518, 0.2051, 0.0, 1.0, 0.001518, 0.2051, 0.0, 1.0, 0.001518, 0.2051, 0.0, 1.0, 0.001518, 0.2051, 0.0, 1.0, 0.001518, 0.2051, 0.0, 1.0, 0.001518, 0.2051, 0.0, 1.0, 0.001518, 0.2051, 0.0, 1.0, 0.001518, 0.2051, 0.0, 1.0, 0.001518, 0.2051, 0.0, 1.0, 0.001518, 0.2051, 0.0, 1.0, 0.001518, 0.2051, 0.0, 1.0, 0.001518, 0.2051, 0.0, 1.0, 0.001518, 0.2051, 0.0, 1.0, 0.001518, 0.2051, 0.0, 1.0, 0.001518, 0.2051, 0.0, 1.0, 0.001518, 0.2051, 0.0, 1.0, 0.001518, 0.2051, 0.0, 1.0, 0.001518, 0.2051, 0.0, 1.0, 0.001518, 0.2051, 0.0, 1.0, 0.001518, 0.2051, 0.0, 1.0, 0.001518, 0.2051, 0.0, 1.0, 0.001518, 0.2051, 0.0, 1.0, 0.001518, 0.2051, 0.0, 1.0, 1.0, 1.0, 1.0, 1.0, 1.0, 1.0, 1.0, 1.0, 1.0, 1.0, 1.0, 1.0, 0.001518, 0.2051, 0.0, 1.0, 0.001518, 0.2051, 0.0, 1.0, 0.001518, 0.2051, 0.0, 1.0, 0.001518, 0.2051, 0.0, 1.0, 0.001518, 0.2051, 0.0, 1.0, 0.001518, 0.2051, 0.0, 1.0, 1.0, 1.0, 1.0, 1.0, 1.0, 1.0, 1.0, 1.0, 1.0, 1.0, 1.0, 1.0, 0.07819, 0.05127, 0.02315, 1.0, 0.07619, 0.05286, 0.02217, 1.0, 0.07619, 0.05286, 0.02217, 1.0, 0.07819, 0.05127, 0.02315, 1.0, 0.009721, 0.147, 0.003347, 1.0, 0.07619, 0.05286, 0.02217, 1.0, 0.009721, 0.147, 0.003347, 1.0, 0.001518, 0.2051, 0.0, 1.0, 0.07819, 0.05127, 0.02315, 1.0, 0.001518, 0.2051, 0.0, 1.0, 0.001518, 0.2051, 0.0, 1.0, 0.001518, 0.2051, 0.0, 1.0, 0.001518, 0.2051, 0.0, 1.0, 0.001518, 0.2051, 0.0, 1.0, 0.001518, 0.2051, 0.0, 1.0, 0.001518, 0.2051, 0.0, 1.0, 0.001518, 0.2051, 0.0, 1.0, 0.001518, 0.2051, 0.0, 1.0, 0.001518, 0.2051, 0.0, 1.0, 0.001518, 0.2051, 0.0, 1.0, 0.001518, 0.2051, 0.0, 1.0, 0.001518, 0.2051, 0.0, 1.0, 0.001518, 0.2051, 0.0, 1.0, 0.001518, 0.2051, 0.0, 1.0, 0.001518, 0.2051, 0.0, 1.0, 0.001518, 0.2051, 0.0, 1.0, 0.001518, 0.2051, 0.0, 1.0, 0.001518, 0.2051, 0.0, 1.0, 0.001518, 0.2051, 0.0, 1.0, 0.001821, 0.2051, 0.0003035, 1.0, 0.001518, 0.2051, 0.0, 1.0, 0.001518, 0.2051, 0.0, 1.0, 0.001518, 0.2051, 0.0, 1.0, 0.001518, 0.2051, 0.0, 1.0, 0.001518, 0.2051, 0.0, 1.0, 0.001518, 0.2051, 0.0, 1.0, 0.001518, 0.2051, 0.0, 1.0, 0.001518, 0.2051, 0.0, 1.0, 0.001518, 0.2051, 0.0, 1.0, 0.001518, 0.2051, 0.0, 1.0, 0.001518, 0.2051, 0.0, 1.0, 0.001518, 0.2051, 0.0, 1.0, 0.001518, 0.2051, 0.0, 1.0, 0.001518, 0.2051, 0.0, 1.0, 0.001518, 0.2051, 0.0, 1.0, 0.001518, 0.2051, 0.0, 1.0, 0.001518, 0.2051, 0.0, 1.0, 0.001518, 0.2051, 0.0, 1.0, 0.001518, 0.2051, 0.0, 1.0, 0.001518, 0.2051, 0.0, 1.0, 0.001518, 0.2051, 0.0, 1.0, 0.001518, 0.2051, 0.0, 1.0, 0.001518, 0.2051, 0.0, 1.0, 0.001518, 0.2051, 0.0, 1.0, 0.001518, 0.2051, 0.0, 1.0, 0.001518, 0.2051, 0.0, 1.0, 0.001518, 0.2051, 0.0, 1.0, 0.001518, 0.2051, 0.0, 1.0, 0.001518, 0.2051, 0.0, 1.0, 0.001518, 0.2051, 0.0, 1.0, 0.001518, 0.2051, 0.0, 1.0, 0.001518, 0.2051, 0.0, 1.0, 0.001518, 0.2051, 0.0, 1.0, 0.001518, 0.2051, 0.0, 1.0, 0.001518, 0.2051, 0.0, 1.0, 0.001518, 0.2051, 0.0, 1.0, 0.001518, 0.2051, 0.0, 1.0, 0.001518, 0.2051, 0.0, 1.0, 0.001518, 0.2051, 0.0, 1.0, 0.001518, 0.2051, 0.0, 1.0, 0.001518, 0.2051, 0.0, 1.0, 0.001518, 0.2051, 0.0, 1.0, 0.07819, 0.05127, 0.02315, 1.0, 0.002732, 0.1912, 0.0009106, 1.0, 0.07819, 0.05127, 0.02315, 1.0, 0.07819, 0.05127, 0.02315, 1.0, 0.07819, 0.05127, 0.02315, 1.0, 0.002732, 0.1912, 0.0009106, 1.0, 0.02956, 0.1022, 0.009134, 1.0, 0.001518, 0.2051, 0.0, 1.0, 0.002732, 0.1912, 0.0009106, 1.0, 0.001518, 0.2051, 0.0, 1.0, 0.002125, 0.2086, 0.0006071, 1.0, 0.001518, 0.2051, 0.0, 1.0, 0.001518, 0.2051, 0.0, 1.0, 0.001518, 0.2051, 0.0, 1.0, 0.001518, 0.2051, 0.0, 1.0, 0.001518, 0.2051, 0.0, 1.0, 0.001518, 0.2051, 0.0, 1.0, 0.002125, 0.2086, 0.0006071, 1.0, 0.001518, 0.2051, 0.0, 1.0, 0.001518, 0.2051, 0.0, 1.0, 0.001518, 0.2051, 0.0, 1.0, 0.001518, 0.2051, 0.0, 1.0, 0.001518, 0.2051, 0.0, 1.0, 0.001518, 0.2051, 0.0, 1.0, 0.001518, 0.2051, 0.0, 1.0, 0.001518, 0.2051, 0.0, 1.0, 0.001518, 0.2051, 0.0, 1.0, 0.001518, 0.2051, 0.0, 1.0, 0.001518, 0.2051, 0.0, 1.0, 0.001518, 0.2051, 0.0, 1.0, 0.001518, 0.2051, 0.0, 1.0, 0.001518, 0.2051, 0.0, 1.0, 0.001518, 0.2051, 0.0, 1.0, 0.001518, 0.2051, 0.0, 1.0, 0.001518, 0.2051, 0.0, 1.0, 0.001821, 0.2051, 0.0003035, 1.0, 0.001518, 0.2051, 0.0, 1.0, 0.001518, 0.2051, 0.0, 1.0, 0.001518, 0.2051, 0.0, 1.0, 0.001518, 0.2051, 0.0, 1.0, 0.001518, 0.2051, 0.0, 1.0, 0.001518, 0.2051, 0.0, 1.0, 0.001518, 0.2051, 0.0, 1.0, 0.001518, 0.2051, 0.0, 1.0, 0.001518, 0.2051, 0.0, 1.0, 0.001518, 0.2051, 0.0, 1.0, 0.001518, 0.2051, 0.0, 1.0, 0.001518, 0.2051, 0.0, 1.0, 0.001518, 0.2051, 0.0, 1.0, 0.001518, 0.2051, 0.0, 1.0, 0.001518, 0.2051, 0.0, 1.0, 0.001518, 0.2051, 0.0, 1.0, 0.001518, 0.2051, 0.0, 1.0, 0.001518, 0.2051, 0.0, 1.0, 0.001518, 0.2051, 0.0, 1.0, 0.001518, 0.2051, 0.0, 1.0, 0.001518, 0.2051, 0.0, 1.0, 0.001518, 0.2051, 0.0, 1.0, 0.001518, 0.2051, 0.0, 1.0, 0.001518, 0.2051, 0.0, 1.0, 1.0, 1.0, 1.0, 1.0, 1.0, 1.0, 1.0, 1.0, 1.0, 1.0, 1.0, 1.0, 0.001518, 0.2051, 0.0, 1.0, 0.001518, 0.2051, 0.0, 1.0, 0.001518, 0.2051, 0.0, 1.0, 0.001518, 0.2051, 0.0, 1.0, 0.001518, 0.2051, 0.0, 1.0, 0.001518, 0.2051, 0.0, 1.0, 0.001518, 0.2051, 0.0, 1.0, 0.001518, 0.2051, 0.0, 1.0, 0.001518, 0.2051, 0.0, 1.0, 0.001518, 0.2051, 0.0, 1.0, 0.001518, 0.2051, 0.0, 1.0, 0.001518, 0.2051, 0.0, 1.0, 0.001518, 0.2051, 0.0, 1.0, 0.001518, 0.2051, 0.0, 1.0, 0.001518, 0.2051, 0.0, 1.0, 0.001518, 0.2051, 0.0, 1.0, 0.001518, 0.2051, 0.0, 1.0, 0.001518, 0.2051, 0.0, 1.0, 0.001518, 0.2051, 0.0, 1.0, 0.001518, 0.2051, 0.0, 1.0, 0.001518, 0.2051, 0.0, 1.0, 0.001518, 0.2051, 0.0, 1.0, 0.001518, 0.2051, 0.0, 1.0, 0.001518, 0.2051, 0.0, 1.0, 0.001518, 0.2051, 0.0, 1.0, 0.001518, 0.2051, 0.0, 1.0, 0.001518, 0.2051, 0.0, 1.0, 0.001518, 0.2051, 0.0, 1.0, 0.001518, 0.2051, 0.0, 1.0, 0.001518, 0.2051, 0.0, 1.0, 0.001518, 0.2051, 0.0, 1.0, 0.001518, 0.2051, 0.0, 1.0, 0.001518, 0.2051, 0.0, 1.0, 0.001518, 0.2051, 0.0, 1.0, 0.001518, 0.2051, 0.0, 1.0, 0.07619, 0.05286, 0.02217, 1.0, 0.001518, 0.2051, 0.0, 1.0, 0.001518, 0.2051, 0.0, 1.0, 0.001518, 0.2051, 0.0, 1.0, 0.001518, 0.2051, 0.0, 1.0, 0.001518, 0.2051, 0.0, 1.0, 0.001518, 0.2051, 0.0, 1.0, 0.001518, 0.2051, 0.0, 1.0, 0.001518, 0.2051, 0.0, 1.0, 0.07819, 0.05127, 0.02315, 1.0, 0.07819, 0.05127, 0.02315, 1.0, 0.07819, 0.05127, 0.02315, 1.0, 0.009721, 0.147, 0.003347, 1.0, 0.07819, 0.05127, 0.02315, 1.0, 0.001518, 0.2051, 0.0, 1.0, 0.07819, 0.05127, 0.02315, 1.0, 0.001518, 0.2051, 0.0, 1.0, 0.001518, 0.2051, 0.0, 1.0, 0.004025, 0.1779, 0.001518, 1.0, 0.001518, 0.2051, 0.0, 1.0, 0.001518, 0.2051, 0.0, 1.0, 0.001518, 0.2051, 0.0, 1.0, 0.001518, 0.2051, 0.0, 1.0, 0.001518, 0.2051, 0.0, 1.0, 0.001518, 0.2051, 0.0, 1.0, 0.001518, 0.2051, 0.0, 1.0, 0.001518, 0.2051, 0.0, 1.0, 0.001518, 0.2051, 0.0, 1.0, 0.001518, 0.2051, 0.0, 1.0, 0.001518, 0.2051, 0.0, 1.0, 0.001518, 0.2051, 0.0, 1.0, 0.001518, 0.2051, 0.0, 1.0, 0.001518, 0.2051, 0.0, 1.0, 0.001518, 0.2051, 0.0, 1.0, 0.001518, 0.2051, 0.0, 1.0, 0.001518, 0.2051, 0.0, 1.0, 0.001518, 0.2051, 0.0, 1.0, 0.001518, 0.2051, 0.0, 1.0, 0.001518, 0.2051, 0.0, 1.0, 0.001518, 0.2051, 0.0, 1.0, 0.001518, 0.2051, 0.0, 1.0, 0.001518, 0.2051, 0.0, 1.0, 0.001518, 0.2051, 0.0, 1.0, 0.001518, 0.2051, 0.0, 1.0, 0.001518, 0.2051, 0.0, 1.0, 0.001518, 0.2051, 0.0, 1.0, 0.001518, 0.2051, 0.0, 1.0, 0.001518, 0.2051, 0.0, 1.0, 0.001518, 0.2051, 0.0, 1.0, 0.001518, 0.2051, 0.0, 1.0, 0.001518, 0.2051, 0.0, 1.0, 0.001518, 0.2051, 0.0, 1.0, 0.001518, 0.2051, 0.0, 1.0, 0.001518, 0.2051, 0.0, 1.0, 0.001518, 0.2051, 0.0, 1.0, 0.001518, 0.2051, 0.0, 1.0, 0.001518, 0.2051, 0.0, 1.0, 0.001518, 0.2051, 0.0, 1.0, 0.001518, 0.2051, 0.0, 1.0, 0.001518, 0.2051, 0.0, 1.0, 0.001518, 0.2051, 0.0, 1.0, 0.001518, 0.2051, 0.0, 1.0, 0.001518, 0.2051, 0.0, 1.0, 0.001518, 0.2051, 0.0, 1.0, 0.001518, 0.2051, 0.0, 1.0, 0.001518, 0.2051, 0.0, 1.0, 0.001518, 0.2051, 0.0, 1.0, 0.001518, 0.2051, 0.0, 1.0, 0.001518, 0.2051, 0.0, 1.0, 0.001518, 0.2051, 0.0, 1.0, 0.001518, 0.2051, 0.0, 1.0, 0.001518, 0.2051, 0.0, 1.0, 0.001518, 0.2051, 0.0, 1.0, 0.001518, 0.2051, 0.0, 1.0, 0.001518, 0.2051, 0.0, 1.0, 0.001518, 0.2051, 0.0, 1.0, 0.001518, 0.2051, 0.0, 1.0, 0.001518, 0.2051, 0.0, 1.0, 0.001518, 0.2051, 0.0, 1.0, 0.001518, 0.2051, 0.0, 1.0, 0.001518, 0.2051, 0.0, 1.0, 0.001518, 0.2051, 0.0, 1.0, 0.001518, 0.2051, 0.0, 1.0, 0.001518, 0.2051, 0.0, 1.0, 0.001518, 0.2051, 0.0, 1.0, 0.001518, 0.2051, 0.0, 1.0, 0.001518, 0.2051, 0.0, 1.0, 0.001518, 0.2051, 0.0, 1.0, 0.001518, 0.2051, 0.0, 1.0, 0.001518, 0.2051, 0.0, 1.0, 0.001518, 0.2051, 0.0, 1.0, 0.001518, 0.2051, 0.0, 1.0, 0.001518, 0.2051, 0.0, 1.0, 0.001518, 0.2051, 0.0, 1.0, 0.001518, 0.2051, 0.0, 1.0, 0.001518, 0.2051, 0.0, 1.0, 0.001518, 0.2051, 0.0, 1.0, 0.001518, 0.2051, 0.0, 1.0, 0.001518, 0.2051, 0.0, 1.0, 0.001518, 0.2051, 0.0, 1.0, 0.001518, 0.2051, 0.0, 1.0, 0.001518, 0.2051, 0.0, 1.0, 0.001518, 0.2051, 0.0, 1.0, 0.001518, 0.2051, 0.0, 1.0, 0.001518, 0.2051, 0.0, 1.0, 0.001518, 0.2051, 0.0, 1.0, 0.001518, 0.2051, 0.0, 1.0, 0.001518, 0.2051, 0.0, 1.0, 0.001518, 0.2051, 0.0, 1.0, 0.003347, 0.1878, 0.001214, 1.0, 0.001518, 0.2051, 0.0, 1.0, 0.001518, 0.2051, 0.0, 1.0, 0.001518, 0.2051, 0.0, 1.0, 0.001518, 0.2051, 0.0, 1.0, 0.003347, 0.1878, 0.001214, 1.0, 0.001518, 0.2051, 0.0, 1.0, 0.001518, 0.2051, 0.0, 1.0, 0.001518, 0.2051, 0.0, 1.0, 0.001518, 0.2051, 0.0, 1.0, 0.001518, 0.2051, 0.0, 1.0, 0.001518, 0.2051, 0.0, 1.0, 0.001518, 0.2051, 0.0, 1.0, 0.001518, 0.2051, 0.0, 1.0, 0.001518, 0.2051, 0.0, 1.0, 0.001518, 0.2051, 0.0, 1.0, 0.001518, 0.2051, 0.0, 1.0, 0.001518, 0.2051, 0.0, 1.0, 0.001518, 0.2051, 0.0, 1.0, 0.001518, 0.2051, 0.0, 1.0, 0.001518, 0.2051, 0.0, 1.0, 0.001518, 0.2051, 0.0, 1.0, 0.001518, 0.2051, 0.0, 1.0, 0.001518, 0.2051, 0.0, 1.0, 0.001518, 0.2051, 0.0, 1.0, 0.001518, 0.2051, 0.0, 1.0, 0.001518, 0.2051, 0.0, 1.0, 0.001518, 0.2051, 0.0, 1.0, 0.001518, 0.2051, 0.0, 1.0, 0.001518, 0.2051, 0.0, 1.0, 0.001518, 0.2051, 0.0, 1.0, 0.001518, 0.2051, 0.0, 1.0, 0.001518, 0.2051, 0.0, 1.0, 0.001518, 0.2051, 0.0, 1.0, 0.001518, 0.2051, 0.0, 1.0, 0.001518, 0.2051, 0.0, 1.0, 0.001518, 0.2051, 0.0, 1.0, 0.001518, 0.2051, 0.0, 1.0, 0.001518, 0.2051, 0.0, 1.0, 0.001518, 0.2051, 0.0, 1.0, 0.001518, 0.2051, 0.0, 1.0, 0.001518, 0.2051, 0.0, 1.0, 0.001518, 0.2051, 0.0, 1.0, 0.001518, 0.2051, 0.0, 1.0, 0.001518, 0.2051, 0.0, 1.0, 0.001518, 0.2051, 0.0, 1.0, 0.001518, 0.2051, 0.0, 1.0, 0.001518, 0.2051, 0.0, 1.0, 0.001518, 0.2051, 0.0, 1.0, 0.001518, 0.2051, 0.0, 1.0, 0.001518, 0.2051, 0.0, 1.0, 0.001518, 0.2051, 0.0, 1.0, 0.001518, 0.2051, 0.0, 1.0, 0.001518, 0.2051, 0.0, 1.0, 0.001518, 0.2051, 0.0, 1.0, 0.001518, 0.2051, 0.0, 1.0, 0.001518, 0.2051, 0.0, 1.0, 0.001821, 0.2051, 0.0003035, 1.0, 0.001518, 0.2051, 0.0, 1.0, 0.001518, 0.2051, 0.0, 1.0, 0.001518, 0.2051, 0.0, 1.0, 0.001518, 0.2051, 0.0, 1.0, 0.001518, 0.2051, 0.0, 1.0, 0.001518, 0.2051, 0.0, 1.0, 0.001518, 0.2051, 0.0, 1.0, 0.001518, 0.2051, 0.0, 1.0, 0.001518, 0.2051, 0.0, 1.0, 0.001518, 0.2051, 0.0, 1.0, 0.001518, 0.2051, 0.0, 1.0, 0.001518, 0.2051, 0.0, 1.0, 0.001518, 0.2051, 0.0, 1.0, 0.001518, 0.2051, 0.0, 1.0, 0.001518, 0.2051, 0.0, 1.0, 0.001518, 0.2051, 0.0, 1.0, 0.001821, 0.2051, 0.0003035, 1.0, 0.001518, 0.2051, 0.0, 1.0, 0.001518, 0.2051, 0.0, 1.0, 0.001518, 0.2051, 0.0, 1.0, 0.001518, 0.2051, 0.0, 1.0, 0.001518, 0.2051, 0.0, 1.0, 0.001518, 0.2051, 0.0, 1.0, 0.001518, 0.2051, 0.0, 1.0, 0.001518, 0.2051, 0.0, 1.0, 0.001518, 0.2051, 0.0, 1.0, 0.05781, 0.3419, 0.05286, 1.0, 0.001518, 0.2051, 0.0, 1.0, 0.001518, 0.2051, 0.0, 1.0, 0.001518, 0.2051, 0.0, 1.0, 0.001518, 0.2051, 0.0, 1.0, 0.001518, 0.2051, 0.0, 1.0, 0.001518, 0.2051, 0.0, 1.0, 0.001518, 0.2051, 0.0, 1.0, 0.001518, 0.2051, 0.0, 1.0, 0.001518, 0.2051, 0.0, 1.0, 0.001518, 0.2051, 0.0, 1.0, 0.001518, 0.2051, 0.0, 1.0, 0.001518, 0.2051, 0.0, 1.0, 0.001518, 0.2051, 0.0, 1.0, 0.001518, 0.2051, 0.0, 1.0, 0.001518, 0.2051, 0.0, 1.0, 0.001518, 0.2051, 0.0, 1.0, 0.001518, 0.2051, 0.0, 1.0, 0.001518, 0.2051, 0.0, 1.0, 0.001518, 0.2051, 0.0, 1.0, 0.001518, 0.2051, 0.0, 1.0, 0.001518, 0.2051, 0.0, 1.0, 0.07819, 0.05127, 0.02315, 1.0, 0.001518, 0.2051, 0.0, 1.0, 0.001518, 0.2051, 0.0, 1.0, 0.001518, 0.2051, 0.0, 1.0, 0.001518, 0.2051, 0.0, 1.0, 0.001518, 0.2051, 0.0, 1.0, 0.001518, 0.2051, 0.0, 1.0, 0.001518, 0.2051, 0.0, 1.0, 0.001518, 0.2051, 0.0, 1.0, 0.001518, 0.2051, 0.0, 1.0, 0.001518, 0.2051, 0.0, 1.0, 0.0137, 0.1384, 0.004777, 1.0, 0.0319, 0.09759, 0.01033, 1.0, 0.07819, 0.05127, 0.02315, 1.0, 0.001518, 0.2051, 0.0, 1.0, 0.001518, 0.2051, 0.0, 1.0, 0.0137, 0.1384, 0.004777, 1.0, 0.001518, 0.2051, 0.0, 1.0, 0.001518, 0.2051, 0.0, 1.0, 0.0319, 0.09759, 0.01033, 1.0, 0.05781, 0.3419, 0.05286, 1.0, 0.001821, 0.2086, 0.0003035, 1.0, 0.001518, 0.2051, 0.0, 1.0, 0.001518, 0.2051, 0.0, 1.0, 0.001518, 0.2051, 0.0, 1.0, 0.001821, 0.2086, 0.0003035, 1.0, 0.001518, 0.2051, 0.0, 1.0, 0.001518, 0.2051, 0.0, 1.0, 0.001518, 0.2051, 0.0, 1.0, 0.001518, 0.2051, 0.0, 1.0, 0.001518, 0.2051, 0.0, 1.0, 0.001518, 0.2051, 0.0, 1.0, 0.001518, 0.2051, 0.0, 1.0, 0.001518, 0.2051, 0.0, 1.0, 0.001518, 0.2051, 0.0, 1.0, 0.001518, 0.2051, 0.0, 1.0, 0.001518, 0.2051, 0.0, 1.0, 0.001518, 0.2051, 0.0, 1.0, 0.001518, 0.2051, 0.0, 1.0, 0.001518, 0.2051, 0.0, 1.0, 0.001518, 0.2051, 0.0, 1.0, 0.001518, 0.2051, 0.0, 1.0, 0.001518, 0.2051, 0.0, 1.0, 0.001518, 0.2051, 0.0, 1.0, 0.001518, 0.2051, 0.0, 1.0, 0.001518, 0.2051, 0.0, 1.0, 0.001518, 0.2051, 0.0, 1.0, 0.001518, 0.2051, 0.0, 1.0, 0.001518, 0.2051, 0.0, 1.0, 0.001518, 0.2051, 0.0, 1.0, 0.001518, 0.2051, 0.0, 1.0, 0.001518, 0.2051, 0.0, 1.0, 0.001518, 0.2051, 0.0, 1.0, 0.001518, 0.2051, 0.0, 1.0, 0.001518, 0.2051, 0.0, 1.0, 0.001518, 0.2051, 0.0, 1.0, 0.001518, 0.2051, 0.0, 1.0, 0.001518, 0.2051, 0.0, 1.0, 0.001518, 0.2051, 0.0, 1.0, 0.001518, 0.2051, 0.0, 1.0, 0.001518, 0.2051, 0.0, 1.0, 0.001518, 0.2051, 0.0, 1.0, 0.001518, 0.2051, 0.0, 1.0, 0.001518, 0.2051, 0.0, 1.0, 0.001518, 0.2051, 0.0, 1.0, 0.001518, 0.2051, 0.0, 1.0, 0.001518, 0.2051, 0.0, 1.0, 0.001518, 0.2051, 0.0, 1.0, 0.001518, 0.2051, 0.0, 1.0, 0.001518, 0.2051, 0.0, 1.0, 0.001518, 0.2051, 0.0, 1.0, 0.001518, 0.2051, 0.0, 1.0, 0.001518, 0.2051, 0.0, 1.0, 0.001518, 0.2051, 0.0, 1.0, 0.001518, 0.2051, 0.0, 1.0, 0.001518, 0.2051, 0.0, 1.0, 0.001518, 0.2051, 0.0, 1.0, 0.001518, 0.2051, 0.0, 1.0, 0.001518, 0.2051, 0.0, 1.0, 0.001518, 0.2051, 0.0, 1.0, 0.001821, 0.2051, 0.0003035, 1.0, 0.001518, 0.2051, 0.0, 1.0, 0.001518, 0.2051, 0.0, 1.0, 0.001518, 0.2051, 0.0, 1.0, 0.001518, 0.2051, 0.0, 1.0, 0.001821, 0.2051, 0.0003035, 1.0, 0.001518, 0.2051, 0.0, 1.0, 0.001518, 0.2051, 0.0, 1.0, 0.001518, 0.2051, 0.0, 1.0, 0.001518, 0.2051, 0.0, 1.0, 0.002428, 0.2122, 0.0009106, 1.0, 0.001518, 0.2051, 0.0, 1.0, 0.001518, 0.2051, 0.0, 1.0, 0.001518, 0.2051, 0.0, 1.0, 0.001518, 0.2051, 0.0, 1.0, 0.002428, 0.2122, 0.0009106, 1.0, 0.04374, 0.314, 0.0382, 1.0, 0.001518, 0.2051, 0.0, 1.0, 0.001518, 0.2051, 0.0, 1.0, 0.04374, 0.314, 0.0382, 1.0, 0.001518, 0.2051, 0.0, 1.0, 0.001518, 0.2051, 0.0, 1.0, 0.001518, 0.2051, 0.0, 1.0, 0.001518, 0.2051, 0.0, 1.0, 0.001518, 0.2051, 0.0, 1.0, 0.001518, 0.2051, 0.0, 1.0, 0.001518, 0.2051, 0.0, 1.0, 0.001518, 0.2051, 0.0, 1.0, 0.001518, 0.2051, 0.0, 1.0, 0.001518, 0.2051, 0.0, 1.0, 0.001518, 0.2051, 0.0, 1.0, 0.001518, 0.2051, 0.0, 1.0, 0.001518, 0.2051, 0.0, 1.0, 0.001518, 0.2051, 0.0, 1.0, 0.001518, 0.2051, 0.0, 1.0, 0.001518, 0.2051, 0.0, 1.0, 0.001518, 0.2051, 0.0, 1.0, 0.001518, 0.2051, 0.0, 1.0, 0.001518, 0.2051, 0.0, 1.0, 0.001518, 0.2051, 0.0, 1.0, 0.001518, 0.2051, 0.0, 1.0, 0.001518, 0.2051, 0.0, 1.0, 0.001518, 0.2051, 0.0, 1.0, 0.001518, 0.2051, 0.0, 1.0, 0.001518, 0.2051, 0.0, 1.0, 0.001518, 0.2051, 0.0, 1.0, 0.001518, 0.2051, 0.0, 1.0, 0.001518, 0.2051, 0.0, 1.0, 0.001821, 0.2051, 0.0003035, 1.0, 0.001518, 0.2051, 0.0, 1.0, 0.001518, 0.2051, 0.0, 1.0, 0.001518, 0.2051, 0.0, 1.0, 0.001518, 0.2051, 0.0, 1.0, 0.001821, 0.2051, 0.0003035, 1.0, 0.001518, 0.2051, 0.0, 1.0, 0.001518, 0.2051, 0.0, 1.0, 0.001518, 0.2051, 0.0, 1.0, 0.001518, 0.2051, 0.0, 1.0, 0.001518, 0.2051, 0.0, 1.0, 0.001518, 0.2051, 0.0, 1.0, 0.001518, 0.2051, 0.0, 1.0, 0.001518, 0.2051, 0.0, 1.0, 0.001518, 0.2051, 0.0, 1.0, 0.001518, 0.2051, 0.0, 1.0, 0.001821, 0.2051, 0.0003035, 1.0, 0.001518, 0.2051, 0.0, 1.0, 0.001518, 0.2051, 0.0, 1.0, 0.001518, 0.2051, 0.0, 1.0, 0.001518, 0.2051, 0.0, 1.0, 0.001821, 0.2051, 0.0003035, 1.0, 0.001518, 0.2051, 0.0, 1.0, 0.001518, 0.2051, 0.0, 1.0, 0.001518, 0.2051, 0.0, 1.0, 0.001518, 0.2051, 0.0, 1.0, 0.001518, 0.2051, 0.0, 1.0, 0.001518, 0.2051, 0.0, 1.0, 0.001518, 0.2051, 0.0, 1.0, 0.001518, 0.2051, 0.0, 1.0, 0.001518, 0.2051, 0.0, 1.0, 0.001518, 0.2051, 0.0, 1.0, 0.001518, 0.2051, 0.0, 1.0, 0.001518, 0.2051, 0.0, 1.0, 0.001518, 0.2051, 0.0, 1.0, 0.001518, 0.2051, 0.0, 1.0, 0.001518, 0.2051, 0.0, 1.0, 0.001518, 0.2051, 0.0, 1.0, 0.001518, 0.2051, 0.0, 1.0, 0.001518, 0.2051, 0.0, 1.0, 0.001518, 0.2051, 0.0, 1.0, 0.001518, 0.2051, 0.0, 1.0, 0.001518, 0.2051, 0.0, 1.0, 0.001518, 0.2051, 0.0, 1.0, 0.001518, 0.2051, 0.0, 1.0, 1.0, 1.0, 1.0, 1.0, 1.0, 1.0, 1.0, 1.0, 1.0, 1.0, 1.0, 1.0, 1.0, 1.0, 1.0, 1.0, 1.0, 1.0, 1.0, 1.0, 1.0, 1.0, 1.0, 1.0, 1.0, 1.0, 1.0, 1.0, 1.0, 1.0, 1.0, 1.0, 1.0, 1.0, 1.0, 1.0, 1.0, 1.0, 1.0, 1.0, 1.0, 1.0, 1.0, 1.0, 1.0, 1.0, 1.0, 1.0, 1.0, 1.0, 1.0, 1.0, 1.0, 1.0, 1.0, 1.0, 1.0, 1.0, 1.0, 1.0, 1.0, 1.0, 1.0, 1.0, 1.0, 1.0, 1.0, 1.0, 1.0, 1.0, 1.0, 1.0, 1.0, 1.0, 1.0, 1.0, 1.0, 1.0, 1.0, 1.0, 1.0, 1.0, 1.0, 1.0, 1.0, 1.0, 1.0, 1.0, 1.0, 1.0, 1.0, 1.0, 0.001518, 0.2051, 0.0, 1.0, 0.5711, 0.7682, 0.5647, 1.0, 0.5711, 0.7682, 0.5647, 1.0, 0.001518, 0.2051, 0.0, 1.0, 0.5711, 0.7682, 0.5647, 1.0, 0.04667, 0.3231, 0.04092, 1.0, 0.04667, 0.3231, 0.04092, 1.0, 0.5711, 0.7682, 0.5647, 1.0])
me_cube_001.materials.append(mat_material)
me_cube_001.use_remesh_preserve_volume = False
me_cube_001.use_remesh_preserve_attributes = False
me_cube_001.use_mirror_vertex_groups = False
me_cube_001.update()

# ---- objects
ob_cube_002 = bpy.data.objects.new('Cube.002', me_cube_015)
ob_cube_003 = bpy.data.objects.new('Cube.003', me_cube_014)
ob_cube_001 = bpy.data.objects.new('Cube.001', me_cube_010)
ob_cube = bpy.data.objects.new('Cube', me_cube_009)
ob_leftstones = bpy.data.objects.new('LeftStones', me_cube_007)
ob_rockformation2 = bpy.data.objects.new('RockFormation2', me_cube_006)
ob_rock_formation = bpy.data.objects.new('Rock Formation', me_cube_005)
ob_rightstones = bpy.data.objects.new('RightStones', me_cube_004)
ob_waterfall = bpy.data.objects.new('Waterfall', me_cube_002)
ob_grass = bpy.data.objects.new('Grass', me_cube_001)
ob_lamp = bpy.data.objects.new('Lamp', light_lamp)
ob_camera = bpy.data.objects.new('Camera', cam_camera)

# ---- transforms, parenting, visibility, modifiers, constraints
ob_cube_002.location = (0.0, 4.5, 2.5)
ob_cube_002.rotation_euler = (3.142, 0.0, 0.0)
ob_cube_002.scale = (1.0, 2.5, 0.0725)
ob_cube_002.lineart.crease_threshold = 0.0
ob_cube_003.location = (0.0, -4.5, 2.5)
ob_cube_003.rotation_euler = (3.142, 0.0, 0.0)
ob_cube_003.scale = (1.0, 2.5, 0.0725)
ob_cube_003.lineart.crease_threshold = 0.0
ob_cube_001.location = (0.0, 0.0, -1.578)
ob_cube_001.scale = (3.0, 8.0, 1.861)
ob_cube_001.lineart.crease_threshold = 0.0
ob_cube.location = (1.156, -5.194, 2.205)
ob_cube.scale = (0.3646, 0.3646, 0.3646)
ob_cube.lineart.crease_threshold = 0.0
ob_leftstones.location = (0.0, -4.5, 0.3692)
ob_leftstones.scale = (1.0, 3.5, 0.1261)
ob_leftstones.lock_rotations_4d = False
ob_leftstones.empty_display_type = 'ARROWS'
ob_leftstones.lineart.crease_threshold = 0.0
ob_rockformation2.location = (-3.427, 3.974, -0.2979)
ob_rockformation2.rotation_euler = (-3.137, 0.2027, 3.73)
ob_rockformation2.scale = (0.4862, 0.4862, 0.4862)
ob_rockformation2.lineart.crease_threshold = 0.0
_m = ob_rockformation2.modifiers.new('Subsurf', 'SUBSURF')
_m.uv_smooth = 'PRESERVE_CORNERS'
_m.quality = 2
_m.show_only_control_edges = False
ob_rock_formation.location = (-3.427, 2.302, 0.9957)
ob_rock_formation.rotation_euler = (0.0, -0.0, -0.6923)
ob_rock_formation.scale = (0.4862, 0.4862, 0.4862)
ob_rock_formation.lineart.crease_threshold = 0.0
_m = ob_rock_formation.modifiers.new('Subsurf', 'SUBSURF')
_m.uv_smooth = 'PRESERVE_CORNERS'
_m.quality = 2
_m.show_only_control_edges = False
ob_rightstones.location = (0.0, 4.5, 0.3692)
ob_rightstones.rotation_euler = (0.0, 0.0, 3.142)
ob_rightstones.scale = (1.0, 3.5, 0.1261)
ob_rightstones.lock_rotations_4d = False
ob_rightstones.empty_display_type = 'ARROWS'
ob_rightstones.lineart.crease_threshold = 0.0
ob_waterfall.location = (0.0, 0.0, 0.3126)
ob_waterfall.scale = (3.5, 1.0, 0.1261)
ob_waterfall.lock_rotations_4d = False
ob_waterfall.empty_display_type = 'ARROWS'
ob_waterfall.lineart.crease_threshold = 0.0
ob_grass.location = (0.0, 0.0, 0.2767)
ob_grass.scale = (3.585, 8.0, 0.1261)
ob_grass.lock_rotations_4d = False
ob_grass.empty_display_type = 'ARROWS'
ob_grass.lineart.crease_threshold = 0.0
ob_lamp.location = (7.355, 1.005, 6.273)
ob_lamp.rotation_euler = (0.6503, 0.05522, 1.866)
ob_lamp.lock_rotations_4d = False
ob_lamp.empty_display_type = 'ARROWS'
ob_lamp.color = (0.0, 0.0, 0.0, 0.0)
ob_lamp.lineart.crease_threshold = 0.0
ob_camera.location = (9.862, -10.09, 5.279)
ob_camera.rotation_euler = (1.158, 0.01132, 0.5731)
ob_camera.scale = (1.0, 1.0, 1.0)
ob_camera.lock_rotations_4d = False
ob_camera.empty_display_type = 'ARROWS'
ob_camera.color = (0.0, 0.0, 0.0, 0.0)
ob_camera.display_type = 'WIRE'
ob_camera.lineart.crease_threshold = 0.0

# ---- collection membership
col_collection_1.objects.link(ob_cube_002)
col_collection_1.objects.link(ob_cube_003)
col_collection_1.objects.link(ob_cube_001)
col_collection_1.objects.link(ob_cube)
col_collection_1.objects.link(ob_leftstones)
col_collection_1.objects.link(ob_rockformation2)
col_collection_1.objects.link(ob_rock_formation)
col_collection_1.objects.link(ob_rightstones)
col_collection_1.objects.link(ob_waterfall)
col_collection_1.objects.link(ob_grass)
col_collection_1.objects.link(ob_lamp)
col_collection_1.objects.link(ob_camera)

# ---- scene / render settings (as saved in the file)
scene.camera = ob_camera
scene.frame_start = 1; scene.frame_end = 250; scene.frame_set(1)
scene.render.engine = 'BLENDER_EEVEE_NEXT'
scene.render.resolution_percentage = 50
scene.render.dither_intensity = 0.0
scene.cycles.use_denoising = False
scene.cycles.samples = 10
scene.cycles.sampling_pattern = 'TABULATED_SOBOL'
scene.cycles.light_sampling_threshold = 0.0
scene.cycles.use_adaptive_sampling = False
scene.cycles.use_light_tree = False
scene.cycles.blur_glossy = 0.0
scene.cycles.pixel_filter_type = 'GAUSSIAN'
scene.cycles.sample_clamp_indirect = 0.0
scene.view_settings.view_transform = 'Standard'
bpy.context.view_layer.update()
